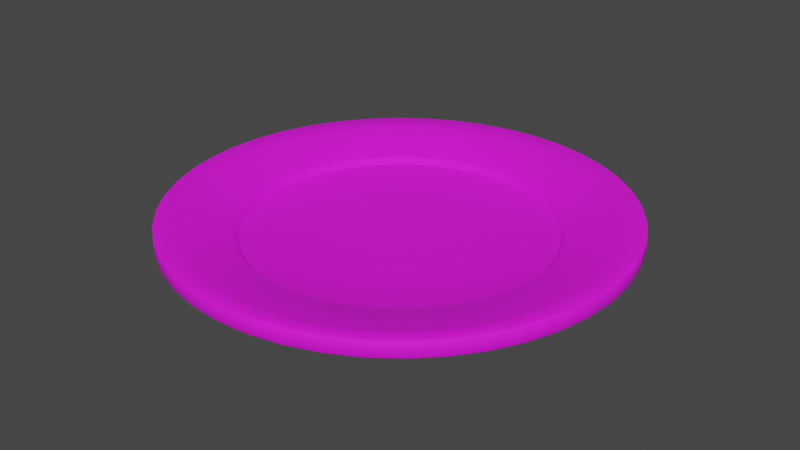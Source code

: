 # Source: Dishes.blend  (saved by Blender 3.1.7; exported with 4.5.12 LTS)
import bpy
from mathutils import Matrix  # noqa: F401  (used for matrix-valued properties, if any)

bpy.ops.wm.read_factory_settings(use_empty=True)
scene = bpy.context.scene
scene.name = 'Scene'

# ---- collections
col_collection = bpy.data.collections.new('Collection'); scene.collection.children.link(col_collection)

# ---- images (referenced by path relative to the original .blend; pixels are not part of the script)
import os
ASSET_DIR = os.environ.get("B2B_ASSET_DIR", "")  # directory of the original .blend (textures are referenced by path, not embedded)
HERE = os.path.dirname(os.path.abspath(__file__))  # packed textures are extracted next to this script under _unpacked/

def load_image(name, relpath, width, height, colorspace="sRGB"):
    """Load a texture the original file referenced (path relative to the .blend, or extracted next to this script)."""
    p = next((c for c in (os.path.join(HERE, relpath), os.path.join(ASSET_DIR, relpath)) if relpath and os.path.exists(c)), "")
    if p:
        img = bpy.data.images.load(p, check_existing=True)
        img.name = name
    else:  # same state as the original file: an image datablock whose file is absent (Cycles renders it pink)
        img = bpy.data.images.new(name, width, height)
        img.source = "FILE"
        img.filepath = "//" + (relpath or name)
    img.colorspace_settings.name = colorspace
    return img
img_casual_texturing_png_001 = load_image('Casual Texturing.png.001', 'Casual Texturing.png', 1024, 1024, 'sRGB')

# ---- materials (node trees are filled in below, after node groups)
mat_dishmatetial = bpy.data.materials.new('DishMatetial')
mat_dishmatetial.alpha_threshold = 0.0
mat_dishmatetial.line_color = (0.0, 0.0, 0.0, 1.0)

# ---- material node trees
mat_dishmatetial.use_nodes = True; mat_dishmatetial.node_tree.nodes.clear()
_N = mat_dishmatetial.node_tree.nodes; _L = mat_dishmatetial.node_tree.links
n0 = _N.new('ShaderNodeOutputMaterial'); n0.name = 'Material Output'; n0.location = (300, 300)
n1 = _N.new('ShaderNodeBsdfPrincipled'); n1.name = 'Principled BSDF'; n1.location = (10, 300)
n1.distribution = 'GGX'
n1.subsurface_method = 'RANDOM_WALK_SKIN'
n1.inputs[2].default_value = 0.8307
n1.inputs[3].default_value = 1.45
n1.inputs[27].default_value = (0.0, 0.0, 0.0, 1.0)
n1.inputs[28].default_value = 1.0
n2 = _N.new('ShaderNodeTexImage'); n2.name = 'Image Texture'; n2.location = (-280, 280)
n2.image = img_casual_texturing_png_001
_L.new(n1.outputs[0], n0.inputs[0])
_L.new(n2.outputs[0], n1.inputs[0])
n0.is_active_output = True

# ---- world
world_world = bpy.data.worlds.new('World'); scene.world = world_world
world_world.use_nodes = True; world_world.node_tree.nodes.clear()
_N = world_world.node_tree.nodes; _L = world_world.node_tree.links
n0 = _N.new('ShaderNodeOutputWorld'); n0.name = 'World Output'; n0.location = (300, 300)
n1 = _N.new('ShaderNodeBackground'); n1.name = 'Background'; n1.location = (10, 300)
n1.inputs[0].default_value = (0.05088, 0.05088, 0.05088, 1.0)
_L.new(n1.outputs[0], n0.inputs[0])
n0.is_active_output = True
world_world.color = (0.05088, 0.05088, 0.05088)
world_world.use_sun_shadow = False
world_world.sun_shadow_jitter_overblur = 0.0

# ---- meshes
me_cylinder = bpy.data.meshes.new('Cylinder')
me_cylinder.from_pydata([(0.2533, -0.2924, 4.632e-06), (0.7075, -0.8165, 0.04596), (0.2916, 0.9931, 4.632e-06), (0.294, 1.001, 0.00345), (0.302, 1.028, 0.04153), (0.3044, 1.037, 0.04596), (-1.077e-07, 1.08, 0.04596), (7.925e-08, 1.072, 0.04153), (7.915e-08, 1.044, 0.00345), (1.386e-07, 1.035, 4.632e-06), (0.5596, 0.8707, 4.632e-06), (0.5643, 0.878, 0.00345), (0.5795, 0.9017, 0.04153), (0.5841, 0.9089, 0.04596), (0.7822, 0.6778, 4.632e-06), (0.7888, 0.6835, 0.00345), (0.81, 0.7019, 0.04153), (0.8165, 0.7075, 0.04596), (0.9415, 0.43, 4.632e-06), (0.9494, 0.4336, 0.00345), (0.975, 0.4452, 0.04153), (0.9828, 0.4488, 0.04596), (1.025, 0.1473, 4.632e-06), (1.033, 0.1485, 0.00345), (1.061, 0.1525, 0.04153), (1.069, 0.1538, 0.04596), (1.025, -0.1473, 4.632e-06), (1.033, -0.1485, 0.00345), (1.061, -0.1525, 0.04153), (1.069, -0.1538, 0.04596), (0.9415, -0.43, 4.632e-06), (0.9494, -0.4336, 0.00345), (0.975, -0.4452, 0.04153), (0.9828, -0.4488, 0.04596), (0.7822, -0.6778, 4.632e-06), (0.7888, -0.6835, 0.00345), (0.81, -0.7019, 0.04153), (0.8165, -0.7075, 0.04596), (0.5596, -0.8707, 4.632e-06), (0.5643, -0.878, 0.00345), (0.5795, -0.9017, 0.04153), (0.5841, -0.9089, 0.04596), (0.2916, -0.9931, 4.632e-06), (0.294, -1.001, 0.00345), (0.302, -1.028, 0.04153), (0.3044, -1.037, 0.04596), (-4.24e-08, -1.035, 4.632e-06), (7.915e-08, -1.044, 0.00345), (7.925e-08, -1.072, 0.04153), (8.28e-08, -1.08, 0.04596), (-0.2916, -0.9931, 4.632e-06), (-0.294, -1.001, 0.00345), (-0.302, -1.028, 0.04153), (-0.3044, -1.037, 0.04596), (-0.5596, -0.8707, 4.632e-06), (-0.5643, -0.878, 0.00345), (-0.5795, -0.9017, 0.04153), (-0.5841, -0.9089, 0.04596), (-0.7822, -0.6778, 4.632e-06), (-0.7888, -0.6835, 0.00345), (-0.81, -0.7019, 0.04153), (-0.8165, -0.7075, 0.04596), (-0.9415, -0.43, 4.632e-06), (-0.9494, -0.4336, 0.00345), (-0.975, -0.4452, 0.04153), (-0.9828, -0.4488, 0.04596), (-1.025, -0.1473, 4.632e-06), (-1.033, -0.1485, 0.00345), (-1.061, -0.1525, 0.04153), (-1.069, -0.1538, 0.04596), (-1.025, 0.1473, 4.632e-06), (-1.033, 0.1485, 0.00345), (-1.061, 0.1525, 0.04153), (-1.069, 0.1538, 0.04596), (-0.9415, 0.43, 4.632e-06), (-0.9494, 0.4336, 0.00345), (-0.975, 0.4452, 0.04153), (-0.9828, 0.4488, 0.04596), (-0.7822, 0.6778, 4.632e-06), (-0.7888, 0.6835, 0.00345), (-0.81, 0.7019, 0.04153), (-0.8165, 0.7075, 0.04596), (-0.5596, 0.8707, 4.632e-06), (-0.5643, 0.878, 0.00345), (-0.5795, 0.9017, 0.04153), (-0.5841, 0.9089, 0.04596), (-0.2916, 0.9931, 4.632e-06), (-0.294, 1.001, 0.00345), (-0.302, 1.028, 0.04153), (-0.3044, 1.037, 0.04596), (1.725e-07, 1.568, 0.03731), (-4.923e-09, 1.578, 0.04899), (0.4445, 1.514, 0.04899), (0.4417, 1.504, 0.03731), (0.4417, 1.504, 0.1573), (0.4445, 1.514, 0.1492), (-2.486e-07, 1.578, 0.1492), (-1.552e-08, 1.568, 0.1573), (0.853, 1.327, 0.04899), (0.8476, 1.319, 0.03731), (0.8476, 1.319, 0.1573), (0.853, 1.327, 0.1492), (1.192, 1.033, 0.04899), (1.185, 1.027, 0.03731), (1.185, 1.027, 0.1573), (1.192, 1.033, 0.1492), (1.435, 0.6554, 0.04899), (1.426, 0.6512, 0.03731), (1.426, 0.6513, 0.1573), (1.435, 0.6554, 0.1492), (1.562, 0.2245, 0.04899), (1.552, 0.2231, 0.03731), (1.552, 0.2231, 0.1573), (1.562, 0.2245, 0.1492), (1.562, -0.2245, 0.04899), (1.552, -0.2231, 0.03731), (1.552, -0.2231, 0.1573), (1.562, -0.2245, 0.1492), (1.435, -0.6554, 0.04899), (1.426, -0.6512, 0.03731), (1.426, -0.6513, 0.1573), (1.435, -0.6554, 0.1492), (1.192, -1.033, 0.04899), (1.185, -1.027, 0.03731), (1.185, -1.027, 0.1573), (1.192, -1.033, 0.1492), (0.853, -1.327, 0.04899), (0.8476, -1.319, 0.03731), (0.8476, -1.319, 0.1573), (0.853, -1.327, 0.1492), (0.4445, -1.514, 0.04899), (0.4417, -1.504, 0.03731), (0.4417, -1.504, 0.1573), (0.4445, -1.514, 0.1492), (1.729e-07, -1.578, 0.04899), (4.45e-08, -1.568, 0.03731), (2.201e-07, -1.568, 0.1573), (3.464e-07, -1.578, 0.1492), (-0.4445, -1.514, 0.04899), (-0.4417, -1.504, 0.03731), (-0.4417, -1.504, 0.1573), (-0.4445, -1.514, 0.1492), (-0.853, -1.327, 0.04899), (-0.8476, -1.319, 0.03731), (-0.8476, -1.319, 0.1573), (-0.853, -1.327, 0.1492), (-1.192, -1.033, 0.04899), (-1.185, -1.027, 0.03731), (-1.185, -1.027, 0.1573), (-1.192, -1.033, 0.1492), (-1.435, -0.6554, 0.04899), (-1.426, -0.6512, 0.03731), (-1.426, -0.6513, 0.1573), (-1.435, -0.6554, 0.1492), (-1.562, -0.2245, 0.04899), (-1.552, -0.2231, 0.03731), (-1.552, -0.2231, 0.1573), (-1.562, -0.2245, 0.1492), (-1.562, 0.2245, 0.04899), (-1.552, 0.2231, 0.03731), (-1.552, 0.2231, 0.1573), (-1.562, 0.2245, 0.1492), (-1.435, 0.6554, 0.04899), (-1.426, 0.6512, 0.03731), (-1.426, 0.6513, 0.1573), (-1.435, 0.6554, 0.1492), (-1.192, 1.033, 0.04899), (-1.185, 1.027, 0.03731), (-1.185, 1.027, 0.1573), (-1.192, 1.033, 0.1492), (-0.853, 1.327, 0.04899), (-0.8476, 1.319, 0.03731), (-0.8476, 1.319, 0.1573), (-0.853, 1.327, 0.1492), (-0.4445, 1.514, 0.04899), (-0.4417, 1.504, 0.03731), (-0.4417, 1.504, 0.1573), (-0.4445, 1.514, 0.1492), (1.972e-08, 0.9171, -0.06571), (-1.227e-08, 0.931, -0.0624), (0.2623, 0.8933, -0.0624), (0.2584, 0.8799, -0.06571), (0.5034, 0.7832, -0.0624), (0.4958, 0.7715, -0.06571), (0.7036, 0.6097, -0.0624), (0.6931, 0.6005, -0.06571), (0.8469, 0.3868, -0.0624), (0.8342, 0.381, -0.06571), (0.9215, 0.1325, -0.0624), (0.9077, 0.1305, -0.06571), (0.9215, -0.1325, -0.0624), (0.9077, -0.1305, -0.06571), (0.8469, -0.3868, -0.0624), (0.8342, -0.381, -0.06571), (0.7036, -0.6097, -0.0624), (0.6931, -0.6005, -0.06571), (0.5034, -0.7832, -0.0624), (0.4958, -0.7715, -0.06571), (0.2623, -0.8933, -0.0624), (0.2584, -0.8799, -0.06571), (6.374e-08, -0.931, -0.0624), (9.459e-08, -0.9171, -0.06571), (-0.2623, -0.8933, -0.0624), (-0.2584, -0.8799, -0.06571), (-0.5034, -0.7832, -0.0624), (-0.4958, -0.7715, -0.06571), (-0.7036, -0.6097, -0.0624), (-0.6931, -0.6005, -0.06571), (-0.8469, -0.3868, -0.0624), (-0.8342, -0.381, -0.06571), (-0.9215, -0.1325, -0.0624), (-0.9077, -0.1305, -0.06571), (-0.9215, 0.1325, -0.0624), (-0.9077, 0.1305, -0.06571), (-0.8469, 0.3868, -0.0624), (-0.8342, 0.381, -0.06571), (-0.7036, 0.6097, -0.0624), (-0.6931, 0.6005, -0.06571), (-0.5034, 0.7832, -0.0624), (-0.4958, 0.7715, -0.06571), (-0.2623, 0.8933, -0.0624), (-0.2584, 0.8799, -0.06571), (-9.691e-08, 0.8173, -0.09546), (-7.371e-10, 0.8311, -0.0933), (0.2342, 0.7974, -0.0933), (0.2303, 0.7842, -0.09546), (0.4493, 0.6992, -0.0933), (0.4419, 0.6876, -0.09546), (0.6281, 0.5443, -0.0933), (0.6177, 0.5352, -0.09546), (0.756, 0.3453, -0.0933), (0.7435, 0.3395, -0.09546), (0.8227, 0.1183, -0.0933), (0.809, 0.1163, -0.09546), (0.8227, -0.1183, -0.0933), (0.809, -0.1163, -0.09546), (0.756, -0.3453, -0.0933), (0.7435, -0.3395, -0.09546), (0.6281, -0.5443, -0.0933), (0.6177, -0.5352, -0.09546), (0.4493, -0.6992, -0.0933), (0.4419, -0.6876, -0.09546), (0.2342, -0.7974, -0.0933), (0.2303, -0.7842, -0.09546), (6.711e-08, -0.8311, -0.0933), (7.788e-08, -0.8173, -0.09546), (-0.2342, -0.7974, -0.0933), (-0.2303, -0.7842, -0.09546), (-0.4493, -0.6992, -0.0933), (-0.4419, -0.6876, -0.09546), (-0.6281, -0.5443, -0.0933), (-0.6177, -0.5352, -0.09546), (-0.756, -0.3453, -0.0933), (-0.7435, -0.3395, -0.09546), (-0.8227, -0.1183, -0.0933), (-0.809, -0.1163, -0.09546), (-0.8227, 0.1183, -0.0933), (-0.809, 0.1163, -0.09546), (-0.756, 0.3453, -0.0933), (-0.7435, 0.3395, -0.09546), (-0.6281, 0.5443, -0.0933), (-0.6177, 0.5352, -0.09546), (-0.4493, 0.6992, -0.0933), (-0.4419, 0.6876, -0.09546), (-0.2342, 0.7974, -0.0933), (-0.2303, 0.7842, -0.09546), (0.109, 0.3712, 4.632e-06), (-5.888e-08, 0.3869, 4.632e-06), (0.2092, 0.3255, 4.632e-06), (0.2924, 0.2533, 4.632e-06), (0.3519, 0.1607, 4.632e-06), (0.3829, 0.05506, 4.632e-06), (0.3829, -0.05506, 4.632e-06), (0.3519, -0.1607, 4.632e-06), (0.2924, -0.2533, 4.632e-06), (0.2092, -0.3255, 4.632e-06), (0.109, -0.3712, 4.632e-06), (9.322e-09, -0.3869, 4.632e-06), (-0.109, -0.3712, 4.632e-06), (-0.2092, -0.3255, 4.632e-06), (-0.2924, -0.2533, 4.632e-06), (-0.3519, -0.1607, 4.632e-06), (-0.3829, -0.05506, 4.632e-06), (-0.3829, 0.05506, 4.632e-06), (-0.3519, 0.1607, 4.632e-06), (-0.2924, 0.2533, 4.632e-06), (-0.2092, 0.3255, 4.632e-06), (-0.109, 0.3712, 4.632e-06), (-2.223e-07, 1.423, 0.1243), (0.401, 1.366, 0.1243), (0.7695, 1.197, 0.1243), (-0.401, 1.366, 0.1243), (1.076, 0.9321, 0.1243), (1.295, 0.5913, 0.1243), (1.409, 0.2026, 0.1243), (1.409, -0.2026, 0.1243), (1.295, -0.5913, 0.1243), (1.076, -0.9321, 0.1243), (0.7695, -1.197, 0.1243), (0.401, -1.366, 0.1243), (3.145e-07, -1.423, 0.1243), (-0.401, -1.366, 0.1243), (-0.7695, -1.197, 0.1243), (-1.076, -0.9321, 0.1243), (-1.295, -0.5913, 0.1243), (-1.409, -0.2026, 0.1243), (-1.409, 0.2026, 0.1243), (-1.295, 0.5913, 0.1243), (-1.076, 0.9321, 0.1243), (-0.7695, 1.197, 0.1243), (0.3964, 1.35, 0.01215), (1.772e-07, 1.407, 0.01215), (-0.3964, 1.35, 0.01215), (0.7607, 1.184, 0.01215), (1.063, 0.9214, 0.01215), (1.28, 0.5845, 0.01215), (1.393, 0.2002, 0.01215), (1.393, -0.2002, 0.01215), (1.28, -0.5845, 0.01215), (1.063, -0.9214, 0.01215), (0.7607, -1.184, 0.01215), (0.3964, -1.35, 0.01215), (-6.882e-08, -1.407, 0.01215), (-0.3964, -1.35, 0.01215), (-0.7607, -1.184, 0.01215), (-1.063, -0.9214, 0.01215), (-1.28, -0.5845, 0.01215), (-1.393, -0.2002, 0.01215), (-1.393, 0.2002, 0.01215), (-1.28, 0.5845, 0.01215), (-1.063, 0.9214, 0.01215), (-0.7607, 1.184, 0.01215), (0.7019, -0.81, 0.04153), (0.6778, -0.7822, 4.632e-06), (0.6835, -0.7888, 0.00345), (1.033, -1.192, 0.04899), (1.027, -1.185, 0.03731), (1.033, -1.192, 0.1492), (1.027, -1.185, 0.1573), (0.6097, -0.7036, -0.0624), (0.6005, -0.6931, -0.06571), (0.5443, -0.6281, -0.0933), (0.5352, -0.6177, -0.09546), (0.9321, -1.076, 0.1243), (0.9214, -1.063, 0.01215), (0.3255, -0.2092, 4.632e-06), (0.9089, -0.5841, 0.04596), (0.9017, -0.5795, 0.04153), (0.8707, -0.5596, 4.632e-06), (0.878, -0.5643, 0.00345), (1.327, -0.853, 0.04899), (1.319, -0.8476, 0.03731), (1.327, -0.853, 0.1492), (1.319, -0.8476, 0.1573), (0.7832, -0.5034, -0.0624), (0.7715, -0.4958, -0.06571), (0.6992, -0.4493, -0.0933), (0.6876, -0.4419, -0.09546), (1.197, -0.7695, 0.1243), (1.184, -0.7607, 0.01215), (0.3712, -0.109, 4.632e-06), (1.037, -0.3044, 0.04596), (1.028, -0.302, 0.04153), (0.9931, -0.2916, 4.632e-06), (1.001, -0.294, 0.00345), (1.514, -0.4445, 0.04899), (1.504, -0.4417, 0.03731), (1.514, -0.4445, 0.1492), (1.504, -0.4417, 0.1573), (0.8933, -0.2623, -0.0624), (0.8799, -0.2584, -0.06571), (0.7974, -0.2342, -0.0933), (0.7842, -0.2303, -0.09546), (1.366, -0.401, 0.1243), (1.35, -0.3964, 0.01215), (0.3869, 3.015e-08, 4.632e-06), (1.08, 7.355e-08, 0.04596), (1.072, -3.251e-08, 0.04153), (1.035, -8.913e-08, 4.632e-06), (1.044, -8.128e-09, 0.00345), (1.578, 8.62e-08, 0.04899), (1.568, -4.232e-08, 0.03731), (1.578, 2.325e-07, 0.1492), (1.568, 9.613e-08, 0.1573), (0.931, 8.202e-09, -0.0624), (0.9171, 3.473e-08, -0.06571), (0.8311, 1.361e-08, -0.0933), (0.8173, 9.958e-08, -0.09546), (1.423, 2.4e-07, 0.1243), (1.407, -1.325e-07, 0.01215), (0.3712, 0.109, 4.632e-06), (1.037, 0.3044, 0.04596), (1.028, 0.302, 0.04153), (0.9931, 0.2916, 4.632e-06), (1.001, 0.294, 0.00345), (1.514, 0.4445, 0.04899), (1.504, 0.4417, 0.03731), (1.514, 0.4445, 0.1492), (1.504, 0.4417, 0.1573), (0.8933, 0.2623, -0.0624), (0.8799, 0.2584, -0.06571), (0.7974, 0.2342, -0.0933), (0.7842, 0.2303, -0.09546), (1.366, 0.401, 0.1243), (1.35, 0.3964, 0.01215), (0.3255, 0.2092, 4.632e-06), (0.9089, 0.5841, 0.04596), (0.9017, 0.5795, 0.04153), (0.8707, 0.5596, 4.632e-06), (0.878, 0.5643, 0.00345), (1.327, 0.853, 0.04899), (1.319, 0.8476, 0.03731), (1.327, 0.853, 0.1492), (1.319, 0.8476, 0.1573), (0.7832, 0.5034, -0.0624), (0.7715, 0.4958, -0.06571), (0.6992, 0.4493, -0.0933), (0.6876, 0.4419, -0.09546), (1.197, 0.7695, 0.1243), (1.184, 0.7607, 0.01215), (0.2533, 0.2924, 4.632e-06), (0.7075, 0.8165, 0.04596), (0.7019, 0.81, 0.04153), (0.6778, 0.7822, 4.632e-06), (0.6835, 0.7888, 0.00345), (1.033, 1.192, 0.04899), (1.027, 1.185, 0.03731), (1.033, 1.192, 0.1492), (1.027, 1.185, 0.1573), (0.6097, 0.7036, -0.0624), (0.6005, 0.6931, -0.06571), (0.5443, 0.6281, -0.0933), (0.5352, 0.6177, -0.09546), (0.9321, 1.076, 0.1243), (0.9214, 1.063, 0.01215), (0.1607, 0.3519, 4.632e-06), (0.4488, 0.9828, 0.04596), (0.4452, 0.975, 0.04153), (0.43, 0.9415, 4.632e-06), (0.4336, 0.9494, 0.00345), (0.6554, 1.435, 0.04899), (0.6512, 1.426, 0.03731), (0.6554, 1.435, 0.1492), (0.6513, 1.426, 0.1573), (0.3868, 0.8469, -0.0624), (0.381, 0.8342, -0.06571), (0.3453, 0.756, -0.0933), (0.3395, 0.7435, -0.09546), (0.5913, 1.295, 0.1243), (0.5845, 1.28, 0.01215), (0.05506, 0.3829, 4.632e-06), (0.1538, 1.069, 0.04596), (0.1525, 1.061, 0.04153), (0.1473, 1.025, 4.632e-06), (0.1485, 1.033, 0.00345), (0.2245, 1.562, 0.04899), (0.2231, 1.552, 0.03731), (0.2245, 1.562, 0.1492), (0.2231, 1.552, 0.1573), (0.1325, 0.9215, -0.0624), (0.1305, 0.9077, -0.06571), (0.1183, 0.8227, -0.0933), (0.1163, 0.809, -0.09546), (0.2026, 1.409, 0.1243), (0.2002, 1.393, 0.01215), (-0.05506, 0.3829, 4.632e-06), (-0.1538, 1.069, 0.04596), (-0.1525, 1.061, 0.04153), (-0.1473, 1.025, 4.632e-06), (-0.1485, 1.033, 0.00345), (-0.2245, 1.562, 0.04899), (-0.2231, 1.552, 0.03731), (-0.2245, 1.562, 0.1492), (-0.2231, 1.552, 0.1573), (-0.1325, 0.9215, -0.0624), (-0.1305, 0.9077, -0.06571), (-0.1183, 0.8227, -0.0933), (-0.1163, 0.809, -0.09546), (-0.2026, 1.409, 0.1243), (-0.2002, 1.393, 0.01215), (-0.1607, 0.3519, 4.632e-06), (-0.4488, 0.9828, 0.04596), (-0.4452, 0.975, 0.04153), (-0.43, 0.9415, 4.632e-06), (-0.4336, 0.9494, 0.00345), (-0.6554, 1.435, 0.04899), (-0.6512, 1.426, 0.03731), (-0.6554, 1.435, 0.1492), (-0.6513, 1.426, 0.1573), (-0.3868, 0.8469, -0.0624), (-0.381, 0.8342, -0.06571), (-0.3453, 0.756, -0.0933), (-0.3395, 0.7435, -0.09546), (-0.5913, 1.295, 0.1243), (-0.5845, 1.28, 0.01215), (-0.2533, 0.2924, 4.632e-06), (-0.7075, 0.8165, 0.04596), (-0.7019, 0.81, 0.04153), (-0.6778, 0.7822, 4.632e-06), (-0.6835, 0.7888, 0.00345), (-1.033, 1.192, 0.04899), (-1.027, 1.185, 0.03731), (-1.033, 1.192, 0.1492), (-1.027, 1.185, 0.1573), (-0.6097, 0.7036, -0.0624), (-0.6005, 0.6931, -0.06571), (-0.5443, 0.6281, -0.0933), (-0.5352, 0.6177, -0.09546), (-0.9321, 1.076, 0.1243), (-0.9214, 1.063, 0.01215), (-0.3255, 0.2092, 4.632e-06), (-0.9089, 0.5841, 0.04596), (-0.9017, 0.5795, 0.04153), (-0.8707, 0.5596, 4.632e-06), (-0.878, 0.5643, 0.00345), (-1.327, 0.853, 0.04899), (-1.319, 0.8476, 0.03731), (-1.327, 0.853, 0.1492), (-1.319, 0.8476, 0.1573), (-0.7832, 0.5034, -0.0624), (-0.7715, 0.4958, -0.06571), (-0.6992, 0.4493, -0.0933), (-0.6876, 0.4419, -0.09546), (-1.197, 0.7695, 0.1243), (-1.184, 0.7607, 0.01215), (-0.3712, 0.109, 4.632e-06), (-1.037, 0.3044, 0.04596), (-1.028, 0.302, 0.04153), (-0.9931, 0.2916, 4.632e-06), (-1.001, 0.294, 0.00345), (-1.514, 0.4445, 0.04899), (-1.504, 0.4417, 0.03731), (-1.514, 0.4445, 0.1492), (-1.504, 0.4417, 0.1573), (-0.8933, 0.2623, -0.0624), (-0.8799, 0.2584, -0.06571), (-0.7974, 0.2342, -0.0933), (-0.7842, 0.2303, -0.09546), (-1.366, 0.401, 0.1243), (-1.35, 0.3964, 0.01215), (-0.3869, -3.805e-08, 4.632e-06), (-1.08, -1.169e-07, 0.04596), (-1.072, -3.251e-08, 0.04153), (-1.035, 9.184e-08, 4.632e-06), (-1.044, -8.128e-09, 0.00345), (-1.578, -9.162e-08, 0.04899), (-1.568, 8.567e-08, 0.03731), (-1.578, -3.625e-07, 0.1492), (-1.568, -1.395e-07, 0.1573), (-0.931, -6.781e-08, -0.0624), (-0.9171, -4.014e-08, -0.06571), (-0.8311, -5.425e-08, -0.0933), (-0.8173, -7.52e-08, -0.09546), (-1.423, -2.968e-07, 0.1243), (-1.407, 1.135e-07, 0.01215), (-0.3712, -0.109, 4.632e-06), (-1.037, -0.3044, 0.04596), (-1.028, -0.302, 0.04153), (-0.9931, -0.2916, 4.632e-06), (-1.001, -0.294, 0.00345), (-1.514, -0.4445, 0.04899), (-1.504, -0.4417, 0.03731), (-1.514, -0.4445, 0.1492), (-1.504, -0.4417, 0.1573), (-0.8933, -0.2623, -0.0624), (-0.8799, -0.2584, -0.06571), (-0.7974, -0.2342, -0.0933), (-0.7842, -0.2303, -0.09546), (-1.366, -0.401, 0.1243), (-1.35, -0.3964, 0.01215), (-0.3255, -0.2092, 4.632e-06), (-0.9089, -0.5841, 0.04596), (-0.9017, -0.5795, 0.04153), (-0.8707, -0.5596, 4.632e-06), (-0.878, -0.5643, 0.00345), (-1.327, -0.853, 0.04899), (-1.319, -0.8476, 0.03731), (-1.327, -0.853, 0.1492), (-1.319, -0.8476, 0.1573), (-0.7832, -0.5034, -0.0624), (-0.7715, -0.4958, -0.06571), (-0.6992, -0.4493, -0.0933), (-0.6876, -0.4419, -0.09546), (-1.197, -0.7695, 0.1243), (-1.184, -0.7607, 0.01215), (-0.2533, -0.2924, 4.632e-06), (-0.7075, -0.8165, 0.04596), (-0.7019, -0.81, 0.04153), (-0.6778, -0.7822, 4.632e-06), (-0.6835, -0.7888, 0.00345), (-1.033, -1.192, 0.04899), (-1.027, -1.185, 0.03731), (-1.033, -1.192, 0.1492), (-1.027, -1.185, 0.1573), (-0.6097, -0.7036, -0.0624), (-0.6005, -0.6931, -0.06571), (-0.5443, -0.6281, -0.0933), (-0.5352, -0.6177, -0.09546), (-0.9321, -1.076, 0.1243), (-0.9214, -1.063, 0.01215), (-0.1607, -0.3519, 4.632e-06), (-0.4488, -0.9828, 0.04596), (-0.4452, -0.975, 0.04153), (-0.43, -0.9415, 4.632e-06), (-0.4336, -0.9494, 0.00345), (-0.6554, -1.435, 0.04899), (-0.6512, -1.426, 0.03731), (-0.6554, -1.435, 0.1492), (-0.6513, -1.426, 0.1573), (-0.3868, -0.8469, -0.0624), (-0.381, -0.8342, -0.06571), (-0.3453, -0.756, -0.0933), (-0.3395, -0.7435, -0.09546), (-0.5913, -1.295, 0.1243), (-0.5845, -1.28, 0.01215), (-0.05506, -0.3829, 4.632e-06), (-0.1538, -1.069, 0.04596), (-0.1525, -1.061, 0.04153), (-0.1473, -1.025, 4.632e-06), (-0.1485, -1.033, 0.00345), (-0.2245, -1.562, 0.04899), (-0.2231, -1.552, 0.03731), (-0.2245, -1.562, 0.1492), (-0.2231, -1.552, 0.1573), (-0.1325, -0.9215, -0.0624), (-0.1305, -0.9077, -0.06571), (-0.1183, -0.8227, -0.0933), (-0.1163, -0.809, -0.09546), (-0.2026, -1.409, 0.1243), (-0.2002, -1.393, 0.01215), (0.05506, -0.3829, 4.632e-06), (0.1538, -1.069, 0.04596), (0.1525, -1.061, 0.04153), (0.1473, -1.025, 4.632e-06), (0.1485, -1.033, 0.00345), (0.2245, -1.562, 0.04899), (0.2231, -1.552, 0.03731), (0.2245, -1.562, 0.1492), (0.2231, -1.552, 0.1573), (0.1325, -0.9215, -0.0624), (0.1305, -0.9077, -0.06571), (0.1183, -0.8227, -0.0933), (0.1163, -0.809, -0.09546), (0.2026, -1.409, 0.1243), (0.2002, -1.393, 0.01215), (0.1607, -0.3519, 4.632e-06), (0.4488, -0.9828, 0.04596), (0.4452, -0.975, 0.04153), (0.43, -0.9415, 4.632e-06), (0.4336, -0.9494, 0.00345), (0.6554, -1.435, 0.04899), (0.6512, -1.426, 0.03731), (0.6554, -1.435, 0.1492), (0.6513, -1.426, 0.1573), (0.3868, -0.8469, -0.0624), (0.381, -0.8342, -0.06571), (0.3453, -0.756, -0.0933), (0.3395, -0.7435, -0.09546), (0.5913, -1.295, 0.1243), (0.5845, -1.28, 0.01215)], [], [(470, 472, 96, 91), (33, 346, 358, 296), (194, 354, 359, 319), (122, 125, 337, 335), (297, 343, 338, 124), (40, 332, 334, 39), (274, 0, 333, 34), (320, 344, 336, 127), (240, 341, 340, 197), (41, 1, 332, 40), (34, 333, 334, 35), (122, 335, 336, 123), (194, 339, 340, 195), (238, 341, 342, 239), (37, 1, 343, 297), (222, 462, 225, 447, 227, 432, 229, 417, 231, 402, 233, 387, 235, 372, 237, 357, 239, 342, 241, 657, 243, 642, 245, 627, 247, 612, 249, 597, 251, 582, 253, 567, 255, 552, 257, 537, 259, 522, 261, 507, 263, 492, 265, 477), (196, 339, 344, 320), (192, 354, 355, 193), (118, 350, 351, 119), (455, 457, 95, 92), (452, 7, 8, 454), (463, 289, 94, 458), (478, 288, 97, 473), (433, 292, 104, 428), (395, 397, 113, 110), (418, 293, 108, 413), (380, 382, 117, 114), (403, 294, 112, 398), (365, 367, 121, 118), (388, 295, 116, 383), (350, 352, 125, 122), (373, 296, 120, 368), (335, 337, 129, 126), (358, 297, 124, 353), (650, 652, 133, 130), (343, 298, 128, 338), (635, 637, 137, 134), (658, 299, 132, 653), (620, 622, 141, 138), (643, 300, 136, 638), (605, 607, 145, 142), (628, 301, 140, 623), (590, 592, 149, 146), (613, 302, 144, 608), (575, 577, 153, 150), (598, 303, 148, 593), (560, 562, 157, 154), (583, 304, 152, 578), (545, 547, 161, 158), (568, 305, 156, 563), (530, 532, 165, 162), (553, 306, 160, 548), (515, 517, 169, 166), (538, 307, 164, 533), (500, 502, 173, 170), (523, 308, 168, 518), (485, 487, 177, 174), (508, 309, 172, 503), (493, 291, 176, 488), (440, 442, 101, 98), (410, 412, 109, 106), (467, 88, 87, 469), (422, 12, 11, 424), (407, 16, 15, 409), (392, 20, 19, 394), (377, 24, 23, 379), (362, 28, 27, 364), (347, 32, 31, 349), (332, 36, 35, 334), (647, 40, 39, 649), (632, 44, 43, 634), (617, 48, 47, 619), (602, 52, 51, 604), (587, 56, 55, 589), (572, 60, 59, 574), (557, 64, 63, 559), (542, 68, 67, 544), (527, 72, 71, 529), (512, 76, 75, 514), (497, 80, 79, 499), (482, 84, 83, 484), (465, 267, 9, 468), (450, 266, 2, 453), (435, 268, 10, 438), (420, 269, 14, 423), (405, 270, 18, 408), (390, 271, 22, 393), (375, 272, 26, 378), (360, 273, 30, 363), (345, 274, 34, 348), (0, 275, 38, 333), (645, 276, 42, 648), (630, 277, 46, 633), (615, 278, 50, 618), (600, 279, 54, 603), (585, 280, 58, 588), (570, 281, 62, 573), (555, 282, 66, 558), (540, 283, 70, 543), (525, 284, 74, 528), (510, 285, 78, 513), (495, 286, 82, 498), (480, 287, 86, 483), (425, 427, 105, 102), (448, 290, 100, 443), (479, 312, 175, 471), (449, 310, 93, 441), (434, 313, 99, 426), (419, 314, 103, 411), (404, 315, 107, 396), (389, 316, 111, 381), (374, 317, 115, 366), (359, 318, 119, 351), (344, 319, 123, 336), (659, 320, 127, 651), (644, 321, 131, 636), (629, 322, 135, 621), (614, 323, 139, 606), (599, 324, 143, 591), (584, 325, 147, 576), (569, 326, 151, 561), (554, 327, 155, 546), (539, 328, 159, 531), (524, 329, 163, 516), (509, 330, 167, 501), (494, 331, 171, 486), (236, 356, 357, 237), (476, 264, 221, 475), (446, 224, 181, 445), (431, 226, 183, 430), (416, 228, 185, 415), (401, 230, 187, 400), (386, 232, 189, 385), (371, 234, 191, 370), (356, 236, 193, 355), (341, 238, 195, 340), (656, 240, 197, 655), (641, 242, 199, 640), (626, 244, 201, 625), (611, 246, 203, 610), (596, 248, 205, 595), (581, 250, 207, 580), (566, 252, 209, 565), (551, 254, 211, 550), (536, 256, 213, 535), (521, 258, 215, 520), (506, 260, 217, 505), (491, 262, 219, 490), (129, 337, 338, 128), (451, 6, 7, 452), (453, 2, 3, 454), (436, 5, 4, 437), (438, 10, 11, 439), (421, 13, 12, 422), (423, 14, 15, 424), (406, 17, 16, 407), (408, 18, 19, 409), (391, 21, 20, 392), (393, 22, 23, 394), (376, 25, 24, 377), (378, 26, 27, 379), (361, 29, 28, 362), (363, 30, 31, 364), (346, 33, 32, 347), (348, 34, 35, 349), (1, 37, 36, 332), (333, 38, 39, 334), (646, 41, 40, 647), (648, 42, 43, 649), (631, 45, 44, 632), (633, 46, 47, 634), (616, 49, 48, 617), (618, 50, 51, 619), (601, 53, 52, 602), (603, 54, 55, 604), (586, 57, 56, 587), (588, 58, 59, 589), (571, 61, 60, 572), (573, 62, 63, 574), (556, 65, 64, 557), (558, 66, 67, 559), (541, 69, 68, 542), (543, 70, 71, 544), (526, 73, 72, 527), (528, 74, 75, 529), (511, 77, 76, 512), (513, 78, 79, 514), (496, 81, 80, 497), (498, 82, 83, 499), (481, 85, 84, 482), (483, 86, 87, 484), (466, 89, 88, 467), (468, 9, 8, 469), (437, 4, 3, 439), (455, 92, 93, 456), (125, 352, 353, 124), (440, 98, 99, 441), (457, 96, 97, 458), (425, 102, 103, 426), (442, 95, 94, 443), (410, 106, 107, 411), (427, 101, 100, 428), (395, 110, 111, 396), (412, 105, 104, 413), (380, 114, 115, 381), (397, 109, 108, 398), (365, 118, 119, 366), (382, 113, 112, 383), (350, 122, 123, 351), (367, 117, 116, 368), (335, 126, 127, 336), (352, 121, 120, 353), (650, 130, 131, 651), (337, 125, 124, 338), (635, 134, 135, 636), (652, 129, 128, 653), (620, 138, 139, 621), (637, 133, 132, 638), (605, 142, 143, 606), (622, 137, 136, 623), (590, 146, 147, 591), (607, 141, 140, 608), (575, 150, 151, 576), (592, 145, 144, 593), (560, 154, 155, 561), (577, 149, 148, 578), (545, 158, 159, 546), (562, 153, 152, 563), (530, 162, 163, 531), (547, 157, 156, 548), (515, 166, 167, 516), (532, 161, 160, 533), (500, 170, 171, 501), (517, 165, 164, 518), (485, 174, 175, 486), (502, 169, 168, 503), (470, 91, 90, 471), (487, 173, 172, 488), (37, 346, 347, 36), (459, 180, 181, 460), (444, 182, 183, 445), (429, 184, 185, 430), (414, 186, 187, 415), (399, 188, 189, 400), (384, 190, 191, 385), (369, 192, 193, 370), (354, 194, 195, 355), (339, 196, 197, 340), (654, 198, 199, 655), (639, 200, 201, 640), (624, 202, 203, 625), (609, 204, 205, 610), (594, 206, 207, 595), (579, 208, 209, 580), (564, 210, 211, 565), (549, 212, 213, 550), (534, 214, 215, 535), (519, 216, 217, 520), (504, 218, 219, 505), (489, 220, 221, 490), (474, 179, 178, 475), (464, 311, 90, 456), (461, 224, 225, 462), (446, 226, 227, 447), (431, 228, 229, 432), (416, 230, 231, 417), (401, 232, 233, 402), (386, 234, 235, 387), (371, 236, 237, 372), (356, 238, 239, 357), (341, 240, 241, 342), (656, 242, 243, 657), (641, 244, 245, 642), (626, 246, 247, 627), (611, 248, 249, 612), (596, 250, 251, 597), (581, 252, 253, 582), (566, 254, 255, 567), (551, 256, 257, 552), (536, 258, 259, 537), (521, 260, 261, 522), (506, 262, 263, 507), (491, 264, 265, 492), (476, 223, 222, 477), (461, 223, 178, 460), (295, 373, 368, 116), (32, 362, 364, 31), (272, 360, 363, 26), (318, 374, 366, 119), (236, 371, 370, 193), (33, 361, 362, 32), (26, 363, 364, 27), (114, 365, 366, 115), (472, 177, 176, 473), (190, 369, 370, 191), (234, 371, 372, 235), (29, 361, 373, 295), (192, 369, 374, 318), (118, 121, 352, 350), (296, 358, 353, 120), (36, 347, 349, 35), (273, 345, 348, 30), (319, 359, 351, 123), (238, 356, 355, 195), (267, 465, 287, 480, 286, 495, 285, 510, 284, 525, 283, 540, 282, 555, 281, 570, 280, 585, 279, 600, 278, 615, 277, 630, 276, 645, 275, 0, 274, 345, 273, 360, 272, 375, 271, 390, 270, 405, 269, 420, 268, 435, 266, 450), (30, 348, 349, 31), (190, 384, 389, 317), (436, 13, 290, 448), (481, 89, 291, 493), (496, 85, 309, 508), (511, 81, 308, 523), (526, 77, 307, 538), (541, 73, 306, 553), (556, 69, 305, 568), (571, 65, 304, 583), (586, 61, 303, 598), (601, 57, 302, 613), (616, 53, 301, 628), (631, 49, 300, 643), (646, 45, 299, 658), (1, 41, 298, 343), (346, 37, 297, 358), (361, 33, 296, 373), (376, 29, 295, 388), (391, 25, 294, 403), (406, 21, 293, 418), (421, 17, 292, 433), (466, 6, 288, 478), (451, 5, 289, 463), (459, 179, 311, 464), (489, 218, 331, 494), (504, 216, 330, 509), (519, 214, 329, 524), (534, 212, 328, 539), (549, 210, 327, 554), (564, 208, 326, 569), (579, 206, 325, 584), (594, 204, 324, 599), (609, 202, 323, 614), (624, 200, 322, 629), (639, 198, 321, 644), (654, 196, 320, 659), (339, 194, 319, 344), (354, 192, 318, 359), (369, 190, 317, 374), (384, 188, 316, 389), (399, 186, 315, 404), (414, 184, 314, 419), (429, 182, 313, 434), (444, 180, 310, 449), (474, 220, 312, 479), (114, 117, 367, 365), (25, 376, 388, 294), (232, 386, 387, 233), (188, 384, 385, 189), (121, 367, 368, 120), (110, 380, 381, 111), (22, 378, 379, 23), (29, 376, 377, 28), (234, 386, 385, 191), (317, 389, 381, 115), (271, 375, 378, 22), (28, 377, 379, 27), (294, 388, 383, 112), (110, 113, 382, 380), (188, 399, 404, 316), (21, 391, 403, 293), (230, 401, 402, 231), (186, 399, 400, 187), (117, 382, 383, 116), (106, 395, 396, 107), (18, 393, 394, 19), (25, 391, 392, 24), (232, 401, 400, 189), (316, 404, 396, 111), (270, 390, 393, 18), (24, 392, 394, 23), (293, 403, 398, 108), (106, 109, 397, 395), (186, 414, 419, 315), (17, 406, 418, 292), (228, 416, 417, 229), (184, 414, 415, 185), (113, 397, 398, 112), (102, 410, 411, 103), (14, 408, 409, 15), (21, 406, 407, 20), (230, 416, 415, 187), (315, 419, 411, 107), (269, 405, 408, 14), (20, 407, 409, 19), (102, 105, 412, 410), (292, 418, 413, 104), (184, 429, 434, 314), (13, 421, 433, 290), (226, 431, 432, 227), (182, 429, 430, 183), (109, 412, 413, 108), (98, 425, 426, 99), (10, 423, 424, 11), (17, 421, 422, 16), (228, 431, 430, 185), (314, 434, 426, 103), (98, 101, 427, 425), (268, 420, 423, 10), (16, 422, 424, 15), (290, 433, 428, 100), (182, 444, 449, 313), (5, 436, 448, 289), (224, 446, 447, 225), (180, 444, 445, 181), (105, 427, 428, 104), (92, 440, 441, 93), (12, 437, 439, 11), (2, 438, 439, 3), (13, 436, 437, 12), (226, 446, 445, 183), (313, 449, 441, 99), (289, 448, 443, 94), (266, 435, 438, 2), (92, 95, 442, 440), (180, 459, 464, 310), (6, 451, 463, 288), (224, 461, 460, 181), (223, 461, 462, 222), (310, 464, 456, 93), (179, 459, 460, 178), (101, 442, 443, 100), (91, 455, 456, 90), (9, 453, 454, 8), (5, 451, 452, 4), (267, 450, 453, 9), (288, 463, 458, 97), (4, 452, 454, 3), (91, 96, 457, 455), (179, 474, 479, 311), (89, 466, 478, 291), (264, 476, 477, 265), (220, 474, 475, 221), (95, 457, 458, 94), (174, 470, 471, 175), (86, 468, 469, 87), (6, 466, 467, 7), (223, 476, 475, 178), (311, 479, 471, 90), (287, 465, 468, 86), (7, 467, 469, 8), (291, 478, 473, 176), (174, 177, 472, 470), (220, 489, 494, 312), (85, 481, 493, 309), (262, 491, 492, 263), (218, 489, 490, 219), (96, 472, 473, 97), (170, 485, 486, 171), (82, 483, 484, 83), (89, 481, 482, 88), (264, 491, 490, 221), (312, 494, 486, 175), (286, 480, 483, 82), (88, 482, 484, 87), (309, 493, 488, 172), (170, 173, 487, 485), (218, 504, 509, 331), (81, 496, 508, 308), (260, 506, 507, 261), (216, 504, 505, 217), (177, 487, 488, 176), (166, 500, 501, 167), (78, 498, 499, 79), (85, 496, 497, 84), (262, 506, 505, 219), (331, 509, 501, 171), (285, 495, 498, 78), (84, 497, 499, 83), (308, 508, 503, 168), (166, 169, 502, 500), (216, 519, 524, 330), (77, 511, 523, 307), (258, 521, 522, 259), (214, 519, 520, 215), (173, 502, 503, 172), (162, 515, 516, 163), (74, 513, 514, 75), (81, 511, 512, 80), (260, 521, 520, 217), (330, 524, 516, 167), (284, 510, 513, 74), (80, 512, 514, 79), (307, 523, 518, 164), (162, 165, 517, 515), (214, 534, 539, 329), (73, 526, 538, 306), (256, 536, 537, 257), (212, 534, 535, 213), (169, 517, 518, 168), (158, 530, 531, 159), (70, 528, 529, 71), (77, 526, 527, 76), (258, 536, 535, 215), (329, 539, 531, 163), (283, 525, 528, 70), (76, 527, 529, 75), (306, 538, 533, 160), (158, 161, 532, 530), (212, 549, 554, 328), (69, 541, 553, 305), (254, 551, 552, 255), (210, 549, 550, 211), (165, 532, 533, 164), (154, 545, 546, 155), (66, 543, 544, 67), (73, 541, 542, 72), (256, 551, 550, 213), (328, 554, 546, 159), (282, 540, 543, 66), (72, 542, 544, 71), (305, 553, 548, 156), (154, 157, 547, 545), (210, 564, 569, 327), (65, 556, 568, 304), (252, 566, 567, 253), (208, 564, 565, 209), (161, 547, 548, 160), (150, 560, 561, 151), (62, 558, 559, 63), (69, 556, 557, 68), (254, 566, 565, 211), (327, 569, 561, 155), (281, 555, 558, 62), (68, 557, 559, 67), (304, 568, 563, 152), (150, 153, 562, 560), (208, 579, 584, 326), (61, 571, 583, 303), (250, 581, 582, 251), (206, 579, 580, 207), (157, 562, 563, 156), (146, 575, 576, 147), (58, 573, 574, 59), (65, 571, 572, 64), (252, 581, 580, 209), (326, 584, 576, 151), (280, 570, 573, 58), (64, 572, 574, 63), (303, 583, 578, 148), (146, 149, 577, 575), (206, 594, 599, 325), (57, 586, 598, 302), (248, 596, 597, 249), (204, 594, 595, 205), (153, 577, 578, 152), (142, 590, 591, 143), (54, 588, 589, 55), (61, 586, 587, 60), (250, 596, 595, 207), (325, 599, 591, 147), (279, 585, 588, 54), (60, 587, 589, 59), (302, 598, 593, 144), (142, 145, 592, 590), (204, 609, 614, 324), (53, 601, 613, 301), (246, 611, 612, 247), (202, 609, 610, 203), (149, 592, 593, 148), (138, 605, 606, 139), (50, 603, 604, 51), (57, 601, 602, 56), (248, 611, 610, 205), (324, 614, 606, 143), (278, 600, 603, 50), (56, 602, 604, 55), (301, 613, 608, 140), (138, 141, 607, 605), (202, 624, 629, 323), (49, 616, 628, 300), (244, 626, 627, 245), (200, 624, 625, 201), (145, 607, 608, 144), (134, 620, 621, 135), (46, 618, 619, 47), (53, 616, 617, 52), (246, 626, 625, 203), (323, 629, 621, 139), (277, 615, 618, 46), (52, 617, 619, 51), (300, 628, 623, 136), (134, 137, 622, 620), (200, 639, 644, 322), (45, 631, 643, 299), (242, 641, 642, 243), (198, 639, 640, 199), (141, 622, 623, 140), (130, 635, 636, 131), (42, 633, 634, 43), (49, 631, 632, 48), (244, 641, 640, 201), (322, 644, 636, 135), (276, 630, 633, 42), (48, 632, 634, 47), (299, 643, 638, 132), (130, 133, 637, 635), (198, 654, 659, 321), (41, 646, 658, 298), (240, 656, 657, 241), (196, 654, 655, 197), (137, 637, 638, 136), (126, 650, 651, 127), (38, 648, 649, 39), (45, 646, 647, 44), (242, 656, 655, 199), (321, 659, 651, 131), (275, 645, 648, 38), (44, 647, 649, 43), (298, 658, 653, 128), (126, 129, 652, 650), (133, 652, 653, 132)])
me_cylinder.polygons.foreach_set('use_smooth', [True] * 618)
_uv = me_cylinder.uv_layers.new(name='UVMap')
_uv.uv.foreach_set('vector', [0.7509, 0.9412, 0.7509, 0.9412, 0.7511, 0.9413, 0.7511, 0.9413, 0.6716, 0.9854, 0.6715, 0.9853, 0.6717, 0.9852, 0.6718, 0.9853, 0.6714, 0.9853, 0.6715, 0.9854, 0.6717, 0.9852, 0.6717, 0.9851, 0.7518, 0.9396, 0.7518, 0.9396, 0.7517, 0.9395, 0.7517, 0.9395, 0.7517, 0.9397, 0.7516, 0.9396, 0.7517, 0.9395, 0.7518, 0.9396, 0.6741, 0.9515, 0.6741, 0.9516, 0.6741, 0.94, 0.6741, 0.9399, 0.6713, 0.9854, 0.6712, 0.9854, 0.6741, 0.94, 0.6742, 0.9401, 0.7515, 0.9395, 0.7516, 0.9396, 0.7517, 0.9395, 0.7516, 0.9395, 0.6713, 0.9852, 0.6713, 0.9853, 0.6714, 0.9853, 0.6713, 0.9852, 0.6714, 0.9851, 0.6714, 0.9852, 0.6741, 0.9516, 0.6741, 0.9515, 0.6742, 0.9401, 0.6741, 0.94, 0.6741, 0.94, 0.6742, 0.94, 0.7518, 0.9396, 0.7517, 0.9395, 0.7517, 0.9395, 0.7518, 0.9396, 0.6714, 0.9853, 0.6714, 0.9852, 0.6714, 0.9853, 0.6714, 0.9853, 0.6714, 0.9853, 0.6713, 0.9853, 0.6713, 0.9853, 0.6714, 0.9853, 0.6715, 0.9852, 0.6714, 0.9852, 0.6716, 0.985, 0.6717, 0.9851, 0.671, 0.9862, 0.6711, 0.9862, 0.6711, 0.9862, 0.6712, 0.9861, 0.6713, 0.9861, 0.6713, 0.9861, 0.6714, 0.986, 0.6714, 0.986, 0.6715, 0.9859, 0.6715, 0.9858, 0.6715, 0.9858, 0.6715, 0.9857, 0.6715, 0.9856, 0.6715, 0.9855, 0.6715, 0.9855, 0.6714, 0.9854, 0.6714, 0.9853, 0.6713, 0.9853, 0.6713, 0.9853, 0.6712, 0.9852, 0.6711, 0.9852, 0.6711, 0.9852, 0.671, 0.9852, 0.6709, 0.9852, 0.6708, 0.9852, 0.6708, 0.9852, 0.6707, 0.9853, 0.6707, 0.9853, 0.6706, 0.9853, 0.6706, 0.9854, 0.6705, 0.9855, 0.6705, 0.9855, 0.6705, 0.9856, 0.6705, 0.9857, 0.6705, 0.9858, 0.6705, 0.9858, 0.6705, 0.9859, 0.6706, 0.986, 0.6706, 0.986, 0.6707, 0.9861, 0.6707, 0.9861, 0.6708, 0.9861, 0.6708, 0.9862, 0.6709, 0.9862, 0.6713, 0.9852, 0.6714, 0.9852, 0.6716, 0.985, 0.6715, 0.9849, 0.6715, 0.9854, 0.6715, 0.9854, 0.6715, 0.9854, 0.6715, 0.9854, 0.752, 0.9399, 0.7519, 0.9397, 0.7519, 0.9397, 0.752, 0.9399, 0.7512, 0.9412, 0.7512, 0.9412, 0.7513, 0.9412, 0.7513, 0.9412, 0.6738, 0.9528, 0.6737, 0.9528, 0.6737, 0.9411, 0.6738, 0.9411, 0.7512, 0.9411, 0.7513, 0.9411, 0.7513, 0.9412, 0.7512, 0.9412, 0.7509, 0.9411, 0.7511, 0.9412, 0.7511, 0.9412, 0.7509, 0.9412, 0.7516, 0.9409, 0.7517, 0.9409, 0.7518, 0.9409, 0.7517, 0.941, 0.752, 0.9405, 0.752, 0.9405, 0.752, 0.9404, 0.752, 0.9404, 0.7518, 0.9407, 0.7519, 0.9406, 0.752, 0.9407, 0.7519, 0.9408, 0.752, 0.9403, 0.752, 0.9403, 0.752, 0.9401, 0.752, 0.9401, 0.7519, 0.9405, 0.7519, 0.9404, 0.752, 0.9404, 0.752, 0.9405, 0.752, 0.94, 0.752, 0.94, 0.752, 0.9399, 0.752, 0.9399, 0.7519, 0.9403, 0.7519, 0.9401, 0.752, 0.9401, 0.752, 0.9403, 0.7519, 0.9397, 0.7519, 0.9397, 0.7518, 0.9396, 0.7518, 0.9396, 0.7519, 0.94, 0.7519, 0.9399, 0.752, 0.9399, 0.752, 0.94, 0.7517, 0.9395, 0.7517, 0.9395, 0.7516, 0.9394, 0.7516, 0.9394, 0.7518, 0.9398, 0.7517, 0.9397, 0.7518, 0.9396, 0.7519, 0.9397, 0.7515, 0.9394, 0.7515, 0.9394, 0.7513, 0.9393, 0.7513, 0.9393, 0.7516, 0.9396, 0.7515, 0.9395, 0.7516, 0.9395, 0.7517, 0.9395, 0.7512, 0.9393, 0.7512, 0.9393, 0.7511, 0.9393, 0.7511, 0.9393, 0.7514, 0.9395, 0.7513, 0.9394, 0.7513, 0.9393, 0.7515, 0.9394, 0.7509, 0.9393, 0.7509, 0.9393, 0.7508, 0.9393, 0.7508, 0.9393, 0.7512, 0.9394, 0.7511, 0.9394, 0.7511, 0.9393, 0.7512, 0.9393, 0.7507, 0.9394, 0.7507, 0.9394, 0.7505, 0.9394, 0.7505, 0.9394, 0.7509, 0.9394, 0.7508, 0.9394, 0.7508, 0.9393, 0.7509, 0.9393, 0.7504, 0.9395, 0.7504, 0.9395, 0.7503, 0.9396, 0.7503, 0.9396, 0.7507, 0.9395, 0.7506, 0.9395, 0.7505, 0.9395, 0.7507, 0.9394, 0.7502, 0.9397, 0.7502, 0.9397, 0.7502, 0.9399, 0.7502, 0.9399, 0.7505, 0.9396, 0.7504, 0.9397, 0.7503, 0.9396, 0.7504, 0.9395, 0.7501, 0.94, 0.7501, 0.94, 0.7501, 0.9401, 0.7501, 0.9401, 0.7503, 0.9398, 0.7503, 0.9399, 0.7502, 0.9399, 0.7503, 0.9397, 0.7501, 0.9403, 0.7501, 0.9403, 0.7501, 0.9404, 0.7501, 0.9404, 0.7502, 0.94, 0.7502, 0.9401, 0.7501, 0.9401, 0.7501, 0.94, 0.7501, 0.9405, 0.7501, 0.9405, 0.7502, 0.9407, 0.7502, 0.9407, 0.7502, 0.9403, 0.7502, 0.9404, 0.7501, 0.9404, 0.7501, 0.9403, 0.7502, 0.9408, 0.7502, 0.9408, 0.7503, 0.9409, 0.7503, 0.9409, 0.7502, 0.9405, 0.7503, 0.9406, 0.7502, 0.9407, 0.7501, 0.9405, 0.7504, 0.941, 0.7504, 0.941, 0.7505, 0.9411, 0.7505, 0.9411, 0.7503, 0.9407, 0.7504, 0.9409, 0.7503, 0.9409, 0.7503, 0.9408, 0.7507, 0.9412, 0.7507, 0.9412, 0.7508, 0.9412, 0.7508, 0.9412, 0.7505, 0.9409, 0.7506, 0.941, 0.7505, 0.9411, 0.7504, 0.941, 0.7507, 0.9411, 0.7508, 0.9411, 0.7508, 0.9412, 0.7507, 0.9412, 0.7515, 0.9412, 0.7515, 0.9412, 0.7516, 0.9411, 0.7516, 0.9411, 0.7519, 0.9408, 0.7519, 0.9408, 0.752, 0.9407, 0.752, 0.9407, 0.6736, 0.9528, 0.6735, 0.9527, 0.6735, 0.9411, 0.6736, 0.9411, 0.6741, 0.9526, 0.6741, 0.9527, 0.6741, 0.941, 0.6741, 0.941, 0.6743, 0.9525, 0.6742, 0.9525, 0.6742, 0.9409, 0.6742, 0.9408, 0.6743, 0.9523, 0.6743, 0.9524, 0.6743, 0.9407, 0.6743, 0.9407, 0.6744, 0.9521, 0.6744, 0.9522, 0.6743, 0.9406, 0.6743, 0.9405, 0.6743, 0.9519, 0.6744, 0.952, 0.6743, 0.9404, 0.6743, 0.9403, 0.6743, 0.9517, 0.6743, 0.9518, 0.6743, 0.9402, 0.6742, 0.9401, 0.6741, 0.9516, 0.6742, 0.9517, 0.6742, 0.94, 0.6741, 0.94, 0.674, 0.9515, 0.6741, 0.9515, 0.6741, 0.9399, 0.674, 0.9399, 0.6738, 0.9514, 0.6739, 0.9515, 0.6739, 0.9399, 0.6738, 0.9398, 0.6736, 0.9514, 0.6737, 0.9514, 0.6737, 0.9398, 0.6736, 0.9398, 0.6734, 0.9515, 0.6735, 0.9515, 0.6735, 0.9399, 0.6734, 0.9399, 0.6733, 0.9516, 0.6733, 0.9515, 0.6734, 0.9399, 0.6733, 0.94, 0.6731, 0.9517, 0.6732, 0.9517, 0.6732, 0.94, 0.6732, 0.9401, 0.6731, 0.9519, 0.6731, 0.9518, 0.6731, 0.9402, 0.6731, 0.9403, 0.673, 0.9521, 0.673, 0.952, 0.6731, 0.9404, 0.6731, 0.9405, 0.6731, 0.9523, 0.673, 0.9522, 0.6731, 0.9406, 0.6731, 0.9407, 0.6731, 0.9525, 0.6731, 0.9524, 0.6731, 0.9407, 0.6732, 0.9408, 0.6733, 0.9526, 0.6732, 0.9525, 0.6732, 0.9409, 0.6733, 0.941, 0.6734, 0.9527, 0.6733, 0.9527, 0.6734, 0.941, 0.6734, 0.9411, 0.6709, 0.9861, 0.671, 0.9861, 0.6737, 0.9411, 0.6736, 0.9411, 0.671, 0.9861, 0.6711, 0.986, 0.6739, 0.9411, 0.6738, 0.9411, 0.6711, 0.986, 0.6712, 0.986, 0.6741, 0.941, 0.674, 0.9411, 0.6712, 0.986, 0.6713, 0.9859, 0.6742, 0.9409, 0.6741, 0.941, 0.6713, 0.9859, 0.6713, 0.9858, 0.6743, 0.9407, 0.6742, 0.9408, 0.6713, 0.9858, 0.6714, 0.9857, 0.6743, 0.9406, 0.6743, 0.9407, 0.6714, 0.9857, 0.6714, 0.9856, 0.6743, 0.9404, 0.6743, 0.9405, 0.6713, 0.9856, 0.6713, 0.9855, 0.6743, 0.9402, 0.6743, 0.9403, 0.6713, 0.9855, 0.6713, 0.9854, 0.6742, 0.9401, 0.6742, 0.9401, 0.6712, 0.9854, 0.6712, 0.9854, 0.6741, 0.9399, 0.6741, 0.94, 0.6711, 0.9853, 0.6711, 0.9853, 0.6739, 0.9399, 0.674, 0.9399, 0.671, 0.9853, 0.671, 0.9853, 0.6737, 0.9398, 0.6738, 0.9398, 0.6709, 0.9853, 0.6709, 0.9853, 0.6735, 0.9399, 0.6736, 0.9398, 0.6708, 0.9853, 0.6708, 0.9854, 0.6734, 0.9399, 0.6734, 0.9399, 0.6707, 0.9854, 0.6707, 0.9854, 0.6732, 0.9401, 0.6733, 0.94, 0.6707, 0.9855, 0.6706, 0.9855, 0.6731, 0.9402, 0.6732, 0.9401, 0.6706, 0.9856, 0.6706, 0.9856, 0.6731, 0.9404, 0.6731, 0.9403, 0.6706, 0.9857, 0.6706, 0.9857, 0.6731, 0.9406, 0.6731, 0.9405, 0.6706, 0.9858, 0.6706, 0.9858, 0.6731, 0.9407, 0.6731, 0.9407, 0.6707, 0.9859, 0.6707, 0.9859, 0.6732, 0.9409, 0.6732, 0.9408, 0.6707, 0.986, 0.6708, 0.986, 0.6734, 0.941, 0.6733, 0.941, 0.6708, 0.986, 0.6709, 0.986, 0.6735, 0.9411, 0.6734, 0.9411, 0.7517, 0.941, 0.7517, 0.941, 0.7518, 0.9409, 0.7518, 0.9409, 0.7514, 0.9411, 0.7515, 0.941, 0.7516, 0.9411, 0.7515, 0.9412, 0.7509, 0.9411, 0.7508, 0.9411, 0.7508, 0.9412, 0.7509, 0.9412, 0.7514, 0.9411, 0.7513, 0.9411, 0.7513, 0.9412, 0.7515, 0.9412, 0.7516, 0.9409, 0.7515, 0.941, 0.7516, 0.9411, 0.7517, 0.941, 0.7518, 0.9407, 0.7517, 0.9408, 0.7518, 0.9409, 0.7519, 0.9408, 0.7519, 0.9405, 0.7519, 0.9406, 0.752, 0.9407, 0.752, 0.9405, 0.7519, 0.9403, 0.7519, 0.9404, 0.752, 0.9404, 0.752, 0.9403, 0.7519, 0.94, 0.7519, 0.9401, 0.752, 0.9401, 0.752, 0.94, 0.7518, 0.9398, 0.7519, 0.9399, 0.752, 0.9399, 0.7519, 0.9397, 0.7516, 0.9396, 0.7517, 0.9397, 0.7518, 0.9396, 0.7517, 0.9395, 0.7514, 0.9395, 0.7515, 0.9395, 0.7516, 0.9395, 0.7515, 0.9394, 0.7512, 0.9394, 0.7513, 0.9394, 0.7513, 0.9393, 0.7512, 0.9393, 0.7509, 0.9394, 0.7511, 0.9394, 0.7511, 0.9393, 0.7509, 0.9393, 0.7507, 0.9395, 0.7508, 0.9394, 0.7508, 0.9393, 0.7507, 0.9394, 0.7505, 0.9396, 0.7506, 0.9395, 0.7505, 0.9395, 0.7504, 0.9395, 0.7503, 0.9398, 0.7504, 0.9397, 0.7503, 0.9396, 0.7503, 0.9397, 0.7502, 0.94, 0.7503, 0.9399, 0.7502, 0.9399, 0.7501, 0.94, 0.7502, 0.9403, 0.7502, 0.9401, 0.7501, 0.9401, 0.7501, 0.9403, 0.7502, 0.9405, 0.7502, 0.9404, 0.7501, 0.9404, 0.7501, 0.9405, 0.7503, 0.9407, 0.7503, 0.9406, 0.7502, 0.9407, 0.7503, 0.9408, 0.7505, 0.9409, 0.7504, 0.9408, 0.7503, 0.9409, 0.7504, 0.941, 0.7507, 0.9411, 0.7506, 0.941, 0.7505, 0.9411, 0.7507, 0.9412, 0.6715, 0.9855, 0.6714, 0.9854, 0.6714, 0.9854, 0.6715, 0.9855, 0.6709, 0.9862, 0.6708, 0.9862, 0.6708, 0.9862, 0.6709, 0.9862, 0.6712, 0.9861, 0.6711, 0.9862, 0.6712, 0.9862, 0.6712, 0.9862, 0.6713, 0.9861, 0.6713, 0.9861, 0.6713, 0.9862, 0.6714, 0.9861, 0.6714, 0.986, 0.6714, 0.986, 0.6714, 0.9861, 0.6715, 0.986, 0.6715, 0.9858, 0.6715, 0.9859, 0.6715, 0.9859, 0.6715, 0.9858, 0.6715, 0.9857, 0.6715, 0.9858, 0.6716, 0.9858, 0.6716, 0.9857, 0.6715, 0.9855, 0.6715, 0.9856, 0.6716, 0.9856, 0.6715, 0.9855, 0.6714, 0.9854, 0.6715, 0.9855, 0.6715, 0.9854, 0.6715, 0.9854, 0.6713, 0.9853, 0.6714, 0.9853, 0.6714, 0.9853, 0.6714, 0.9853, 0.6712, 0.9852, 0.6713, 0.9852, 0.6713, 0.9852, 0.6712, 0.9852, 0.6711, 0.9852, 0.6711, 0.9852, 0.6712, 0.9851, 0.6711, 0.9851, 0.6709, 0.9852, 0.671, 0.9852, 0.671, 0.9851, 0.6709, 0.9851, 0.6708, 0.9852, 0.6708, 0.9852, 0.6708, 0.9851, 0.6708, 0.9852, 0.6707, 0.9853, 0.6707, 0.9852, 0.6707, 0.9852, 0.6706, 0.9853, 0.6706, 0.9854, 0.6706, 0.9853, 0.6706, 0.9853, 0.6705, 0.9854, 0.6705, 0.9855, 0.6705, 0.9855, 0.6705, 0.9854, 0.6704, 0.9855, 0.6705, 0.9857, 0.6705, 0.9856, 0.6704, 0.9856, 0.6704, 0.9857, 0.6705, 0.9858, 0.6705, 0.9858, 0.6704, 0.9858, 0.6704, 0.9858, 0.6706, 0.986, 0.6705, 0.9859, 0.6705, 0.9859, 0.6705, 0.986, 0.6707, 0.9861, 0.6706, 0.986, 0.6706, 0.9861, 0.6706, 0.9861, 0.6708, 0.9861, 0.6707, 0.9861, 0.6707, 0.9862, 0.6708, 0.9862, 0.7516, 0.9394, 0.7517, 0.9395, 0.7517, 0.9395, 0.7516, 0.9395, 0.6711, 0.9863, 0.671, 0.9864, 0.6737, 0.9528, 0.6738, 0.9528, 0.6738, 0.9411, 0.6739, 0.9411, 0.6739, 0.9411, 0.6738, 0.9411, 0.6713, 0.9863, 0.6712, 0.9863, 0.6739, 0.9527, 0.674, 0.9527, 0.674, 0.9411, 0.6741, 0.941, 0.6741, 0.941, 0.674, 0.9411, 0.6714, 0.9862, 0.6714, 0.9862, 0.6741, 0.9527, 0.6741, 0.9526, 0.6741, 0.941, 0.6742, 0.9409, 0.6742, 0.9409, 0.6741, 0.941, 0.6715, 0.986, 0.6715, 0.9861, 0.6742, 0.9525, 0.6743, 0.9525, 0.6742, 0.9408, 0.6743, 0.9407, 0.6743, 0.9407, 0.6742, 0.9408, 0.6716, 0.9859, 0.6716, 0.986, 0.6743, 0.9524, 0.6743, 0.9523, 0.6743, 0.9407, 0.6743, 0.9406, 0.6743, 0.9406, 0.6743, 0.9407, 0.6717, 0.9857, 0.6717, 0.9858, 0.6744, 0.9522, 0.6744, 0.9521, 0.6743, 0.9405, 0.6743, 0.9404, 0.6743, 0.9404, 0.6743, 0.9405, 0.6716, 0.9855, 0.6717, 0.9856, 0.6744, 0.952, 0.6743, 0.9519, 0.6743, 0.9403, 0.6743, 0.9402, 0.6743, 0.9402, 0.6743, 0.9403, 0.6715, 0.9853, 0.6716, 0.9854, 0.6743, 0.9518, 0.6743, 0.9517, 0.6742, 0.9401, 0.6742, 0.9401, 0.6742, 0.94, 0.6742, 0.9401, 0.6714, 0.9852, 0.6715, 0.9852, 0.6742, 0.9517, 0.6741, 0.9516, 0.6741, 0.94, 0.6741, 0.9399, 0.6741, 0.9399, 0.6741, 0.94, 0.6713, 0.9851, 0.6714, 0.9851, 0.6741, 0.9515, 0.674, 0.9515, 0.674, 0.9399, 0.6739, 0.9399, 0.6739, 0.9399, 0.674, 0.9399, 0.6711, 0.985, 0.6712, 0.985, 0.6739, 0.9515, 0.6738, 0.9514, 0.6738, 0.9398, 0.6737, 0.9398, 0.6737, 0.9398, 0.6738, 0.9398, 0.6709, 0.985, 0.671, 0.985, 0.6737, 0.9514, 0.6736, 0.9514, 0.6736, 0.9398, 0.6735, 0.9399, 0.6735, 0.9399, 0.6736, 0.9398, 0.6707, 0.9851, 0.6708, 0.985, 0.6735, 0.9515, 0.6734, 0.9515, 0.6734, 0.9399, 0.6734, 0.9399, 0.6734, 0.9399, 0.6734, 0.9399, 0.6706, 0.9852, 0.6706, 0.9851, 0.6733, 0.9515, 0.6733, 0.9516, 0.6733, 0.94, 0.6732, 0.9401, 0.6732, 0.94, 0.6733, 0.94, 0.6704, 0.9853, 0.6705, 0.9852, 0.6732, 0.9517, 0.6731, 0.9517, 0.6732, 0.9401, 0.6731, 0.9402, 0.6731, 0.9402, 0.6732, 0.9401, 0.6704, 0.9855, 0.6704, 0.9854, 0.6731, 0.9518, 0.6731, 0.9519, 0.6731, 0.9403, 0.6731, 0.9404, 0.6731, 0.9404, 0.6731, 0.9403, 0.6703, 0.9857, 0.6703, 0.9856, 0.673, 0.952, 0.673, 0.9521, 0.6731, 0.9405, 0.6731, 0.9406, 0.6731, 0.9406, 0.6731, 0.9405, 0.6704, 0.9859, 0.6703, 0.9858, 0.673, 0.9522, 0.6731, 0.9523, 0.6731, 0.9407, 0.6731, 0.9407, 0.6731, 0.9407, 0.6731, 0.9407, 0.6704, 0.986, 0.6704, 0.986, 0.6731, 0.9524, 0.6731, 0.9525, 0.6732, 0.9408, 0.6732, 0.9409, 0.6732, 0.9409, 0.6732, 0.9408, 0.6706, 0.9862, 0.6705, 0.9861, 0.6732, 0.9525, 0.6733, 0.9526, 0.6733, 0.941, 0.6734, 0.941, 0.6734, 0.941, 0.6733, 0.941, 0.6707, 0.9863, 0.6706, 0.9862, 0.6733, 0.9527, 0.6734, 0.9527, 0.6734, 0.9411, 0.6735, 0.9411, 0.6735, 0.9411, 0.6734, 0.9411, 0.6709, 0.9863, 0.6708, 0.9863, 0.6735, 0.9527, 0.6736, 0.9528, 0.6736, 0.9411, 0.6737, 0.9411, 0.6737, 0.9411, 0.6736, 0.9411, 0.674, 0.9527, 0.6739, 0.9527, 0.6739, 0.9411, 0.674, 0.9411, 0.7512, 0.9412, 0.7513, 0.9412, 0.7513, 0.9412, 0.7512, 0.9412, 0.7518, 0.9396, 0.7519, 0.9397, 0.7519, 0.9397, 0.7518, 0.9396, 0.7515, 0.9412, 0.7516, 0.9411, 0.7516, 0.9411, 0.7515, 0.9412, 0.7512, 0.9412, 0.7511, 0.9413, 0.7511, 0.9412, 0.7512, 0.9412, 0.7517, 0.941, 0.7518, 0.9409, 0.7518, 0.9409, 0.7517, 0.941, 0.7515, 0.9412, 0.7513, 0.9412, 0.7513, 0.9412, 0.7515, 0.9412, 0.7519, 0.9408, 0.752, 0.9407, 0.752, 0.9407, 0.7519, 0.9408, 0.7517, 0.941, 0.7516, 0.9411, 0.7516, 0.9411, 0.7517, 0.941, 0.752, 0.9405, 0.752, 0.9404, 0.752, 0.9404, 0.752, 0.9405, 0.7519, 0.9408, 0.7518, 0.9409, 0.7518, 0.9409, 0.7519, 0.9408, 0.752, 0.9403, 0.752, 0.9401, 0.752, 0.9401, 0.752, 0.9403, 0.752, 0.9405, 0.752, 0.9407, 0.752, 0.9407, 0.752, 0.9405, 0.752, 0.94, 0.752, 0.9399, 0.752, 0.9399, 0.752, 0.94, 0.752, 0.9403, 0.752, 0.9404, 0.752, 0.9404, 0.752, 0.9403, 0.7519, 0.9397, 0.7518, 0.9396, 0.7518, 0.9396, 0.7519, 0.9397, 0.752, 0.94, 0.752, 0.9401, 0.752, 0.9401, 0.752, 0.94, 0.7517, 0.9395, 0.7516, 0.9394, 0.7516, 0.9395, 0.7517, 0.9395, 0.7519, 0.9397, 0.752, 0.9399, 0.752, 0.9399, 0.7519, 0.9397, 0.7515, 0.9394, 0.7513, 0.9393, 0.7513, 0.9393, 0.7515, 0.9394, 0.7517, 0.9395, 0.7518, 0.9396, 0.7518, 0.9396, 0.7517, 0.9395, 0.7512, 0.9393, 0.7511, 0.9393, 0.7511, 0.9393, 0.7512, 0.9393, 0.7515, 0.9394, 0.7516, 0.9394, 0.7516, 0.9395, 0.7515, 0.9394, 0.7509, 0.9393, 0.7508, 0.9393, 0.7508, 0.9393, 0.7509, 0.9393, 0.7512, 0.9393, 0.7513, 0.9393, 0.7513, 0.9393, 0.7512, 0.9393, 0.7507, 0.9394, 0.7505, 0.9394, 0.7505, 0.9395, 0.7507, 0.9394, 0.7509, 0.9393, 0.7511, 0.9393, 0.7511, 0.9393, 0.7509, 0.9393, 0.7504, 0.9395, 0.7503, 0.9396, 0.7503, 0.9396, 0.7504, 0.9395, 0.7507, 0.9394, 0.7508, 0.9393, 0.7508, 0.9393, 0.7507, 0.9394, 0.7502, 0.9397, 0.7502, 0.9399, 0.7502, 0.9399, 0.7503, 0.9397, 0.7504, 0.9395, 0.7505, 0.9394, 0.7505, 0.9395, 0.7504, 0.9395, 0.7501, 0.94, 0.7501, 0.9401, 0.7501, 0.9401, 0.7501, 0.94, 0.7502, 0.9397, 0.7503, 0.9396, 0.7503, 0.9396, 0.7503, 0.9397, 0.7501, 0.9403, 0.7501, 0.9404, 0.7501, 0.9404, 0.7501, 0.9403, 0.7501, 0.94, 0.7502, 0.9399, 0.7502, 0.9399, 0.7501, 0.94, 0.7501, 0.9405, 0.7502, 0.9407, 0.7502, 0.9407, 0.7501, 0.9405, 0.7501, 0.9403, 0.7501, 0.9401, 0.7501, 0.9401, 0.7501, 0.9403, 0.7502, 0.9408, 0.7503, 0.9409, 0.7503, 0.9409, 0.7503, 0.9408, 0.7501, 0.9405, 0.7501, 0.9404, 0.7501, 0.9404, 0.7501, 0.9405, 0.7504, 0.941, 0.7505, 0.9411, 0.7505, 0.9411, 0.7504, 0.941, 0.7502, 0.9408, 0.7502, 0.9407, 0.7502, 0.9407, 0.7503, 0.9408, 0.7507, 0.9412, 0.7508, 0.9412, 0.7508, 0.9412, 0.7507, 0.9412, 0.7504, 0.941, 0.7503, 0.9409, 0.7503, 0.9409, 0.7504, 0.941, 0.7509, 0.9412, 0.7511, 0.9413, 0.7511, 0.9412, 0.7509, 0.9412, 0.7507, 0.9412, 0.7505, 0.9411, 0.7505, 0.9411, 0.7507, 0.9412, 0.6715, 0.9852, 0.6715, 0.9853, 0.6743, 0.9517, 0.6742, 0.9517, 0.6711, 0.9862, 0.6712, 0.9862, 0.6712, 0.9862, 0.6711, 0.9862, 0.6712, 0.9862, 0.6713, 0.9862, 0.6713, 0.9862, 0.6712, 0.9862, 0.6714, 0.9861, 0.6714, 0.9861, 0.6714, 0.9861, 0.6714, 0.9861, 0.6715, 0.986, 0.6715, 0.9859, 0.6715, 0.9859, 0.6715, 0.986, 0.6715, 0.9858, 0.6716, 0.9858, 0.6716, 0.9858, 0.6715, 0.9858, 0.6716, 0.9857, 0.6716, 0.9856, 0.6716, 0.9856, 0.6716, 0.9857, 0.6715, 0.9855, 0.6715, 0.9854, 0.6715, 0.9854, 0.6715, 0.9855, 0.6715, 0.9854, 0.6714, 0.9853, 0.6714, 0.9853, 0.6715, 0.9854, 0.6714, 0.9852, 0.6713, 0.9852, 0.6713, 0.9852, 0.6714, 0.9853, 0.6712, 0.9852, 0.6712, 0.9851, 0.6712, 0.9851, 0.6712, 0.9852, 0.6711, 0.9851, 0.671, 0.9851, 0.671, 0.9851, 0.6711, 0.9851, 0.6709, 0.9851, 0.6708, 0.9851, 0.6708, 0.9851, 0.6709, 0.9851, 0.6708, 0.9852, 0.6707, 0.9852, 0.6707, 0.9852, 0.6708, 0.9852, 0.6706, 0.9852, 0.6706, 0.9853, 0.6706, 0.9853, 0.6706, 0.9853, 0.6705, 0.9854, 0.6705, 0.9854, 0.6705, 0.9854, 0.6705, 0.9854, 0.6704, 0.9855, 0.6704, 0.9856, 0.6704, 0.9856, 0.6704, 0.9855, 0.6704, 0.9857, 0.6704, 0.9858, 0.6704, 0.9858, 0.6704, 0.9857, 0.6704, 0.9858, 0.6705, 0.9859, 0.6705, 0.9859, 0.6704, 0.9858, 0.6705, 0.986, 0.6706, 0.9861, 0.6706, 0.9861, 0.6705, 0.986, 0.6706, 0.9861, 0.6707, 0.9862, 0.6707, 0.9862, 0.6706, 0.9861, 0.6708, 0.9862, 0.6708, 0.9862, 0.6708, 0.9862, 0.6708, 0.9862, 0.6709, 0.9862, 0.671, 0.9863, 0.671, 0.9863, 0.6709, 0.9862, 0.7512, 0.9411, 0.7511, 0.9411, 0.7511, 0.9412, 0.7512, 0.9412, 0.6711, 0.9862, 0.6711, 0.9862, 0.6711, 0.9862, 0.6711, 0.9862, 0.6712, 0.9861, 0.6713, 0.9861, 0.6713, 0.9861, 0.6712, 0.9861, 0.6713, 0.9861, 0.6714, 0.986, 0.6714, 0.986, 0.6713, 0.9861, 0.6714, 0.986, 0.6715, 0.9859, 0.6715, 0.9859, 0.6714, 0.986, 0.6715, 0.9858, 0.6715, 0.9858, 0.6715, 0.9858, 0.6715, 0.9858, 0.6715, 0.9857, 0.6715, 0.9856, 0.6715, 0.9856, 0.6715, 0.9857, 0.6715, 0.9855, 0.6715, 0.9855, 0.6715, 0.9855, 0.6715, 0.9855, 0.6714, 0.9854, 0.6714, 0.9853, 0.6714, 0.9853, 0.6714, 0.9854, 0.6713, 0.9853, 0.6713, 0.9852, 0.6713, 0.9853, 0.6713, 0.9853, 0.6712, 0.9852, 0.6711, 0.9852, 0.6711, 0.9852, 0.6712, 0.9852, 0.6711, 0.9852, 0.671, 0.9852, 0.671, 0.9852, 0.6711, 0.9852, 0.6709, 0.9852, 0.6708, 0.9852, 0.6708, 0.9852, 0.6709, 0.9852, 0.6708, 0.9852, 0.6707, 0.9852, 0.6707, 0.9853, 0.6708, 0.9852, 0.6707, 0.9853, 0.6706, 0.9853, 0.6706, 0.9853, 0.6707, 0.9853, 0.6706, 0.9854, 0.6705, 0.9855, 0.6705, 0.9855, 0.6706, 0.9854, 0.6705, 0.9855, 0.6705, 0.9856, 0.6705, 0.9856, 0.6705, 0.9855, 0.6705, 0.9857, 0.6705, 0.9858, 0.6705, 0.9858, 0.6705, 0.9857, 0.6705, 0.9858, 0.6705, 0.9859, 0.6705, 0.9859, 0.6705, 0.9858, 0.6706, 0.986, 0.6706, 0.986, 0.6706, 0.986, 0.6706, 0.986, 0.6707, 0.9861, 0.6707, 0.9861, 0.6707, 0.9861, 0.6707, 0.9861, 0.6708, 0.9861, 0.6708, 0.9862, 0.6708, 0.9862, 0.6708, 0.9861, 0.6709, 0.9862, 0.671, 0.9862, 0.671, 0.9862, 0.6709, 0.9862, 0.6711, 0.9862, 0.671, 0.9862, 0.671, 0.9863, 0.6711, 0.9862, 0.7519, 0.9401, 0.7519, 0.94, 0.752, 0.94, 0.752, 0.9401, 0.6743, 0.9518, 0.6743, 0.9519, 0.6743, 0.9403, 0.6743, 0.9402, 0.6714, 0.9856, 0.6713, 0.9856, 0.6743, 0.9403, 0.6743, 0.9404, 0.7519, 0.9399, 0.7519, 0.94, 0.752, 0.94, 0.752, 0.9399, 0.6715, 0.9855, 0.6715, 0.9855, 0.6715, 0.9855, 0.6715, 0.9854, 0.6716, 0.9854, 0.6716, 0.9855, 0.6743, 0.9519, 0.6743, 0.9518, 0.6743, 0.9404, 0.6743, 0.9403, 0.6743, 0.9403, 0.6743, 0.9404, 0.752, 0.9401, 0.752, 0.94, 0.752, 0.94, 0.752, 0.9401, 0.7509, 0.9412, 0.7508, 0.9412, 0.7508, 0.9412, 0.7509, 0.9412, 0.6716, 0.9856, 0.6715, 0.9855, 0.6715, 0.9855, 0.6716, 0.9856, 0.6715, 0.9856, 0.6715, 0.9855, 0.6715, 0.9855, 0.6715, 0.9856, 0.6717, 0.9856, 0.6716, 0.9855, 0.6718, 0.9854, 0.6719, 0.9856, 0.6715, 0.9854, 0.6715, 0.9855, 0.6718, 0.9854, 0.6718, 0.9853, 0.752, 0.9399, 0.752, 0.9399, 0.7519, 0.9397, 0.7519, 0.9397, 0.7519, 0.9399, 0.7518, 0.9398, 0.7519, 0.9397, 0.752, 0.9399, 0.6742, 0.9517, 0.6743, 0.9517, 0.6742, 0.9401, 0.6742, 0.94, 0.6713, 0.9855, 0.6713, 0.9855, 0.6742, 0.9401, 0.6743, 0.9402, 0.7517, 0.9397, 0.7518, 0.9398, 0.7519, 0.9397, 0.7518, 0.9396, 0.6714, 0.9853, 0.6714, 0.9854, 0.6715, 0.9854, 0.6714, 0.9853, 0.671, 0.9861, 0.6709, 0.9861, 0.6709, 0.986, 0.6708, 0.986, 0.6708, 0.986, 0.6707, 0.986, 0.6707, 0.9859, 0.6707, 0.9859, 0.6706, 0.9858, 0.6706, 0.9858, 0.6706, 0.9857, 0.6706, 0.9857, 0.6706, 0.9856, 0.6706, 0.9856, 0.6706, 0.9855, 0.6707, 0.9855, 0.6707, 0.9854, 0.6707, 0.9854, 0.6708, 0.9854, 0.6708, 0.9853, 0.6709, 0.9853, 0.6709, 0.9853, 0.671, 0.9853, 0.671, 0.9853, 0.6711, 0.9853, 0.6711, 0.9853, 0.6712, 0.9854, 0.6712, 0.9854, 0.6713, 0.9854, 0.6713, 0.9855, 0.6713, 0.9855, 0.6713, 0.9856, 0.6714, 0.9856, 0.6714, 0.9857, 0.6714, 0.9857, 0.6713, 0.9858, 0.6713, 0.9858, 0.6713, 0.9859, 0.6713, 0.9859, 0.6712, 0.986, 0.6712, 0.986, 0.6711, 0.986, 0.6711, 0.986, 0.671, 0.9861, 0.6743, 0.9402, 0.6742, 0.9401, 0.6742, 0.9401, 0.6743, 0.9402, 0.6716, 0.9856, 0.6716, 0.9857, 0.6719, 0.9857, 0.6719, 0.9856, 0.6713, 0.9863, 0.6714, 0.9862, 0.6715, 0.9864, 0.6714, 0.9865, 0.6707, 0.9863, 0.6708, 0.9863, 0.6707, 0.9865, 0.6706, 0.9865, 0.6706, 0.9862, 0.6706, 0.9862, 0.6705, 0.9864, 0.6704, 0.9863, 0.6704, 0.986, 0.6705, 0.9861, 0.6703, 0.9863, 0.6703, 0.9862, 0.6704, 0.9859, 0.6704, 0.986, 0.6702, 0.986, 0.6701, 0.9859, 0.6703, 0.9857, 0.6703, 0.9858, 0.6701, 0.9858, 0.6701, 0.9857, 0.6704, 0.9855, 0.6703, 0.9856, 0.6701, 0.9856, 0.6701, 0.9854, 0.6704, 0.9853, 0.6704, 0.9854, 0.6702, 0.9853, 0.6703, 0.9852, 0.6706, 0.9852, 0.6705, 0.9852, 0.6703, 0.9851, 0.6704, 0.985, 0.6707, 0.9851, 0.6706, 0.9851, 0.6705, 0.9849, 0.6706, 0.9849, 0.6709, 0.985, 0.6708, 0.985, 0.6707, 0.9848, 0.6709, 0.9848, 0.6711, 0.985, 0.671, 0.985, 0.671, 0.9848, 0.6711, 0.9848, 0.6713, 0.9851, 0.6712, 0.985, 0.6712, 0.9848, 0.6714, 0.9849, 0.6714, 0.9852, 0.6714, 0.9851, 0.6715, 0.9849, 0.6716, 0.985, 0.6715, 0.9853, 0.6715, 0.9852, 0.6717, 0.9851, 0.6717, 0.9852, 0.6716, 0.9855, 0.6716, 0.9854, 0.6718, 0.9853, 0.6718, 0.9854, 0.6717, 0.9857, 0.6717, 0.9856, 0.6719, 0.9856, 0.6719, 0.9857, 0.6716, 0.9859, 0.6717, 0.9858, 0.6719, 0.9858, 0.6718, 0.9859, 0.6715, 0.986, 0.6716, 0.986, 0.6718, 0.986, 0.6717, 0.9862, 0.6714, 0.9862, 0.6715, 0.9861, 0.6717, 0.9863, 0.6716, 0.9863, 0.6709, 0.9863, 0.671, 0.9864, 0.671, 0.9866, 0.6709, 0.9865, 0.6711, 0.9863, 0.6712, 0.9863, 0.6712, 0.9865, 0.6711, 0.9865, 0.6711, 0.9862, 0.671, 0.9863, 0.671, 0.9866, 0.6711, 0.9865, 0.6708, 0.9862, 0.6707, 0.9862, 0.6705, 0.9864, 0.6706, 0.9865, 0.6706, 0.9861, 0.6706, 0.9861, 0.6703, 0.9863, 0.6704, 0.9863, 0.6705, 0.986, 0.6705, 0.9859, 0.6702, 0.986, 0.6703, 0.9862, 0.6704, 0.9858, 0.6704, 0.9858, 0.6701, 0.9858, 0.6702, 0.9859, 0.6704, 0.9857, 0.6704, 0.9856, 0.6701, 0.9856, 0.6701, 0.9857, 0.6704, 0.9855, 0.6705, 0.9854, 0.6702, 0.9853, 0.6702, 0.9854, 0.6705, 0.9854, 0.6706, 0.9853, 0.6703, 0.9851, 0.6703, 0.9852, 0.6706, 0.9852, 0.6707, 0.9852, 0.6705, 0.9849, 0.6704, 0.985, 0.6708, 0.9852, 0.6708, 0.9851, 0.6707, 0.9848, 0.6706, 0.9849, 0.6709, 0.9851, 0.671, 0.9851, 0.671, 0.9848, 0.6709, 0.9848, 0.6711, 0.9851, 0.6712, 0.9851, 0.6712, 0.9848, 0.6711, 0.9848, 0.6712, 0.9852, 0.6713, 0.9852, 0.6715, 0.9849, 0.6713, 0.9849, 0.6714, 0.9852, 0.6714, 0.9853, 0.6717, 0.9851, 0.6716, 0.985, 0.6715, 0.9854, 0.6715, 0.9854, 0.6718, 0.9853, 0.6717, 0.9852, 0.6715, 0.9855, 0.6716, 0.9856, 0.6719, 0.9856, 0.6718, 0.9854, 0.6716, 0.9857, 0.6716, 0.9858, 0.6719, 0.9858, 0.6719, 0.9857, 0.6715, 0.9858, 0.6715, 0.9859, 0.6718, 0.986, 0.6718, 0.9859, 0.6715, 0.986, 0.6714, 0.9861, 0.6717, 0.9863, 0.6717, 0.9862, 0.6714, 0.9861, 0.6713, 0.9862, 0.6715, 0.9864, 0.6716, 0.9863, 0.6712, 0.9862, 0.6712, 0.9862, 0.6712, 0.9865, 0.6713, 0.9865, 0.6709, 0.9862, 0.6708, 0.9862, 0.6707, 0.9865, 0.6709, 0.9865, 0.752, 0.9401, 0.752, 0.9401, 0.752, 0.94, 0.752, 0.94, 0.6717, 0.9858, 0.6717, 0.9857, 0.6719, 0.9857, 0.6719, 0.9858, 0.6715, 0.9858, 0.6715, 0.9857, 0.6715, 0.9857, 0.6715, 0.9858, 0.6716, 0.9858, 0.6716, 0.9857, 0.6716, 0.9857, 0.6716, 0.9858, 0.752, 0.9399, 0.752, 0.94, 0.752, 0.94, 0.752, 0.9399, 0.752, 0.9404, 0.752, 0.9403, 0.752, 0.9403, 0.752, 0.9404, 0.6743, 0.9406, 0.6743, 0.9405, 0.6743, 0.9405, 0.6743, 0.9406, 0.6717, 0.9856, 0.6717, 0.9857, 0.6744, 0.9521, 0.6744, 0.952, 0.6715, 0.9856, 0.6715, 0.9857, 0.6716, 0.9857, 0.6716, 0.9856, 0.7519, 0.9401, 0.7519, 0.9403, 0.752, 0.9403, 0.752, 0.9401, 0.6714, 0.9857, 0.6714, 0.9857, 0.6743, 0.9405, 0.6743, 0.9406, 0.6744, 0.952, 0.6744, 0.9521, 0.6743, 0.9405, 0.6743, 0.9404, 0.7519, 0.9404, 0.7519, 0.9403, 0.752, 0.9403, 0.752, 0.9404, 0.752, 0.9404, 0.752, 0.9404, 0.752, 0.9403, 0.752, 0.9403, 0.6716, 0.9858, 0.6715, 0.9858, 0.6718, 0.9859, 0.6719, 0.9858, 0.6716, 0.986, 0.6716, 0.9859, 0.6718, 0.9859, 0.6718, 0.986, 0.6715, 0.9859, 0.6715, 0.9858, 0.6715, 0.9858, 0.6715, 0.9859, 0.6715, 0.9859, 0.6715, 0.9858, 0.6715, 0.9858, 0.6715, 0.9859, 0.752, 0.9401, 0.752, 0.9403, 0.752, 0.9403, 0.752, 0.9401, 0.752, 0.9407, 0.752, 0.9405, 0.752, 0.9405, 0.752, 0.9407, 0.6743, 0.9407, 0.6743, 0.9407, 0.6743, 0.9407, 0.6743, 0.9407, 0.6717, 0.9858, 0.6716, 0.9859, 0.6743, 0.9523, 0.6744, 0.9522, 0.6715, 0.9858, 0.6715, 0.9858, 0.6715, 0.9858, 0.6716, 0.9858, 0.7519, 0.9404, 0.7519, 0.9405, 0.752, 0.9405, 0.752, 0.9404, 0.6713, 0.9858, 0.6713, 0.9858, 0.6743, 0.9407, 0.6743, 0.9407, 0.6744, 0.9522, 0.6743, 0.9523, 0.6743, 0.9407, 0.6743, 0.9406, 0.7519, 0.9406, 0.7519, 0.9405, 0.752, 0.9405, 0.752, 0.9407, 0.752, 0.9407, 0.752, 0.9407, 0.752, 0.9405, 0.752, 0.9405, 0.6715, 0.9859, 0.6715, 0.986, 0.6717, 0.9862, 0.6718, 0.986, 0.6715, 0.9861, 0.6715, 0.986, 0.6717, 0.9862, 0.6717, 0.9863, 0.6714, 0.986, 0.6714, 0.986, 0.6714, 0.986, 0.6714, 0.986, 0.6714, 0.9861, 0.6715, 0.986, 0.6715, 0.986, 0.6714, 0.9861, 0.752, 0.9404, 0.752, 0.9405, 0.752, 0.9405, 0.752, 0.9404, 0.7518, 0.9409, 0.7519, 0.9408, 0.7519, 0.9408, 0.7518, 0.9409, 0.6742, 0.9409, 0.6742, 0.9408, 0.6742, 0.9408, 0.6742, 0.9409, 0.6716, 0.986, 0.6715, 0.986, 0.6743, 0.9525, 0.6743, 0.9524, 0.6715, 0.9859, 0.6714, 0.986, 0.6715, 0.986, 0.6715, 0.9859, 0.7519, 0.9406, 0.7518, 0.9407, 0.7519, 0.9408, 0.752, 0.9407, 0.6713, 0.9859, 0.6713, 0.9859, 0.6742, 0.9408, 0.6742, 0.9409, 0.6743, 0.9524, 0.6743, 0.9525, 0.6742, 0.9408, 0.6743, 0.9407, 0.7518, 0.9409, 0.7518, 0.9409, 0.7519, 0.9408, 0.7519, 0.9408, 0.7517, 0.9409, 0.7518, 0.9407, 0.7519, 0.9408, 0.7518, 0.9409, 0.6714, 0.9861, 0.6714, 0.9861, 0.6716, 0.9863, 0.6717, 0.9863, 0.6714, 0.9862, 0.6714, 0.9862, 0.6716, 0.9863, 0.6715, 0.9864, 0.6713, 0.9861, 0.6713, 0.9861, 0.6713, 0.9861, 0.6713, 0.9861, 0.6713, 0.9862, 0.6714, 0.9861, 0.6714, 0.9861, 0.6713, 0.9862, 0.752, 0.9407, 0.7519, 0.9408, 0.7519, 0.9408, 0.752, 0.9407, 0.7516, 0.9411, 0.7517, 0.941, 0.7517, 0.941, 0.7516, 0.9411, 0.6741, 0.941, 0.6741, 0.941, 0.6741, 0.941, 0.6741, 0.941, 0.6715, 0.9861, 0.6714, 0.9862, 0.6741, 0.9526, 0.6742, 0.9525, 0.6714, 0.986, 0.6713, 0.9861, 0.6714, 0.9861, 0.6714, 0.9861, 0.7517, 0.9408, 0.7516, 0.9409, 0.7517, 0.941, 0.7518, 0.9409, 0.7516, 0.9411, 0.7516, 0.9411, 0.7517, 0.941, 0.7517, 0.941, 0.6712, 0.986, 0.6712, 0.986, 0.6741, 0.941, 0.6741, 0.941, 0.6742, 0.9525, 0.6741, 0.9526, 0.6741, 0.941, 0.6742, 0.9409, 0.7515, 0.941, 0.7516, 0.9409, 0.7517, 0.941, 0.7516, 0.9411, 0.6713, 0.9862, 0.6712, 0.9862, 0.6713, 0.9865, 0.6715, 0.9864, 0.6712, 0.9863, 0.6713, 0.9863, 0.6714, 0.9865, 0.6712, 0.9865, 0.6711, 0.9862, 0.6712, 0.9861, 0.6712, 0.9861, 0.6711, 0.9862, 0.6712, 0.9862, 0.6712, 0.9862, 0.6712, 0.9862, 0.6712, 0.9862, 0.7518, 0.9409, 0.7517, 0.941, 0.7517, 0.941, 0.7518, 0.9409, 0.7513, 0.9412, 0.7515, 0.9412, 0.7515, 0.9412, 0.7513, 0.9412, 0.6741, 0.9527, 0.674, 0.9527, 0.674, 0.9411, 0.6741, 0.941, 0.6739, 0.9411, 0.674, 0.9411, 0.674, 0.9411, 0.6739, 0.9411, 0.6714, 0.9862, 0.6713, 0.9863, 0.674, 0.9527, 0.6741, 0.9527, 0.6713, 0.9861, 0.6712, 0.9861, 0.6712, 0.9862, 0.6713, 0.9862, 0.7515, 0.941, 0.7514, 0.9411, 0.7515, 0.9412, 0.7516, 0.9411, 0.7513, 0.9411, 0.7514, 0.9411, 0.7515, 0.9412, 0.7513, 0.9412, 0.6711, 0.986, 0.6711, 0.986, 0.674, 0.9411, 0.6739, 0.9411, 0.7513, 0.9412, 0.7513, 0.9412, 0.7515, 0.9412, 0.7515, 0.9412, 0.6712, 0.9862, 0.6711, 0.9862, 0.6711, 0.9865, 0.6712, 0.9865, 0.671, 0.9864, 0.6711, 0.9863, 0.6711, 0.9865, 0.671, 0.9866, 0.6711, 0.9862, 0.6711, 0.9862, 0.6711, 0.9862, 0.6712, 0.9862, 0.671, 0.9862, 0.6711, 0.9862, 0.6711, 0.9862, 0.671, 0.9862, 0.7513, 0.9411, 0.7512, 0.9411, 0.7512, 0.9412, 0.7513, 0.9412, 0.671, 0.9863, 0.6711, 0.9862, 0.6711, 0.9862, 0.671, 0.9863, 0.7516, 0.9411, 0.7515, 0.9412, 0.7515, 0.9412, 0.7516, 0.9411, 0.7511, 0.9413, 0.7512, 0.9412, 0.7512, 0.9412, 0.7511, 0.9412, 0.6737, 0.9411, 0.6738, 0.9411, 0.6738, 0.9411, 0.6737, 0.9411, 0.6712, 0.9863, 0.6711, 0.9863, 0.6738, 0.9528, 0.6739, 0.9527, 0.671, 0.9861, 0.671, 0.9861, 0.6738, 0.9411, 0.6737, 0.9411, 0.7511, 0.9412, 0.7512, 0.9411, 0.7512, 0.9412, 0.7511, 0.9412, 0.6739, 0.9527, 0.6738, 0.9528, 0.6738, 0.9411, 0.6739, 0.9411, 0.7511, 0.9413, 0.7511, 0.9413, 0.7512, 0.9412, 0.7512, 0.9412, 0.671, 0.9863, 0.6709, 0.9862, 0.6709, 0.9865, 0.671, 0.9866, 0.6708, 0.9863, 0.6709, 0.9863, 0.6709, 0.9865, 0.6707, 0.9865, 0.6708, 0.9862, 0.6709, 0.9862, 0.6709, 0.9862, 0.6708, 0.9862, 0.6708, 0.9862, 0.6709, 0.9862, 0.6709, 0.9862, 0.6708, 0.9862, 0.7513, 0.9412, 0.7512, 0.9412, 0.7512, 0.9412, 0.7513, 0.9412, 0.7508, 0.9412, 0.7509, 0.9412, 0.7509, 0.9412, 0.7508, 0.9412, 0.6735, 0.9411, 0.6736, 0.9411, 0.6736, 0.9411, 0.6735, 0.9411, 0.671, 0.9864, 0.6709, 0.9863, 0.6736, 0.9528, 0.6737, 0.9528, 0.671, 0.9862, 0.6709, 0.9862, 0.6709, 0.9862, 0.671, 0.9863, 0.7511, 0.9411, 0.7509, 0.9411, 0.7509, 0.9412, 0.7511, 0.9412, 0.6709, 0.986, 0.6709, 0.9861, 0.6736, 0.9411, 0.6735, 0.9411, 0.6737, 0.9528, 0.6736, 0.9528, 0.6736, 0.9411, 0.6737, 0.9411, 0.7508, 0.9411, 0.7509, 0.9411, 0.7509, 0.9412, 0.7508, 0.9412, 0.7508, 0.9412, 0.7508, 0.9412, 0.7509, 0.9412, 0.7509, 0.9412, 0.6708, 0.9862, 0.6708, 0.9862, 0.6706, 0.9865, 0.6707, 0.9865, 0.6706, 0.9862, 0.6707, 0.9863, 0.6706, 0.9865, 0.6705, 0.9864, 0.6707, 0.9861, 0.6708, 0.9861, 0.6708, 0.9861, 0.6707, 0.9861, 0.6707, 0.9862, 0.6708, 0.9862, 0.6708, 0.9862, 0.6707, 0.9862, 0.7511, 0.9413, 0.7509, 0.9412, 0.7509, 0.9412, 0.7511, 0.9412, 0.7505, 0.9411, 0.7507, 0.9412, 0.7507, 0.9412, 0.7505, 0.9411, 0.6734, 0.941, 0.6734, 0.9411, 0.6734, 0.9411, 0.6734, 0.941, 0.6708, 0.9863, 0.6707, 0.9863, 0.6734, 0.9527, 0.6735, 0.9527, 0.6708, 0.9862, 0.6708, 0.9861, 0.6708, 0.9862, 0.6708, 0.9862, 0.7508, 0.9411, 0.7507, 0.9411, 0.7507, 0.9412, 0.7508, 0.9412, 0.6708, 0.986, 0.6708, 0.986, 0.6734, 0.9411, 0.6734, 0.941, 0.6735, 0.9527, 0.6734, 0.9527, 0.6734, 0.9411, 0.6735, 0.9411, 0.7506, 0.941, 0.7507, 0.9411, 0.7507, 0.9412, 0.7505, 0.9411, 0.7505, 0.9411, 0.7505, 0.9411, 0.7507, 0.9412, 0.7507, 0.9412, 0.6707, 0.9862, 0.6706, 0.9861, 0.6704, 0.9863, 0.6705, 0.9864, 0.6705, 0.9861, 0.6706, 0.9862, 0.6704, 0.9863, 0.6703, 0.9863, 0.6706, 0.986, 0.6707, 0.9861, 0.6707, 0.9861, 0.6706, 0.986, 0.6706, 0.9861, 0.6706, 0.9861, 0.6706, 0.9861, 0.6706, 0.9861, 0.7508, 0.9412, 0.7507, 0.9412, 0.7507, 0.9412, 0.7508, 0.9412, 0.7503, 0.9409, 0.7504, 0.941, 0.7504, 0.941, 0.7503, 0.9409, 0.6732, 0.9409, 0.6733, 0.941, 0.6733, 0.941, 0.6732, 0.9409, 0.6706, 0.9862, 0.6706, 0.9862, 0.6733, 0.9526, 0.6733, 0.9527, 0.6707, 0.9861, 0.6707, 0.9861, 0.6706, 0.9861, 0.6707, 0.9862, 0.7506, 0.941, 0.7505, 0.9409, 0.7504, 0.941, 0.7505, 0.9411, 0.6707, 0.9859, 0.6707, 0.986, 0.6733, 0.941, 0.6732, 0.9409, 0.6733, 0.9527, 0.6733, 0.9526, 0.6733, 0.941, 0.6734, 0.941, 0.7504, 0.9409, 0.7505, 0.9409, 0.7504, 0.941, 0.7503, 0.9409, 0.7503, 0.9409, 0.7503, 0.9409, 0.7504, 0.941, 0.7504, 0.941, 0.6706, 0.9861, 0.6705, 0.986, 0.6703, 0.9862, 0.6703, 0.9863, 0.6704, 0.986, 0.6704, 0.986, 0.6703, 0.9862, 0.6702, 0.986, 0.6705, 0.9859, 0.6706, 0.986, 0.6706, 0.986, 0.6705, 0.9859, 0.6705, 0.9859, 0.6705, 0.986, 0.6705, 0.986, 0.6705, 0.9859, 0.7505, 0.9411, 0.7504, 0.941, 0.7504, 0.941, 0.7505, 0.9411, 0.7502, 0.9407, 0.7502, 0.9408, 0.7503, 0.9408, 0.7502, 0.9407, 0.6731, 0.9407, 0.6732, 0.9408, 0.6732, 0.9408, 0.6731, 0.9407, 0.6705, 0.9861, 0.6704, 0.986, 0.6731, 0.9525, 0.6732, 0.9525, 0.6706, 0.986, 0.6706, 0.986, 0.6705, 0.986, 0.6706, 0.9861, 0.7504, 0.9408, 0.7503, 0.9407, 0.7503, 0.9408, 0.7503, 0.9409, 0.6706, 0.9858, 0.6707, 0.9859, 0.6732, 0.9408, 0.6731, 0.9407, 0.6732, 0.9525, 0.6731, 0.9525, 0.6732, 0.9408, 0.6732, 0.9409, 0.7503, 0.9406, 0.7503, 0.9407, 0.7503, 0.9408, 0.7502, 0.9407, 0.7502, 0.9407, 0.7502, 0.9407, 0.7502, 0.9408, 0.7502, 0.9408, 0.6705, 0.9859, 0.6704, 0.9858, 0.6702, 0.9859, 0.6702, 0.986, 0.6703, 0.9858, 0.6704, 0.9859, 0.6701, 0.9859, 0.6701, 0.9858, 0.6705, 0.9858, 0.6705, 0.9858, 0.6705, 0.9858, 0.6705, 0.9858, 0.6704, 0.9858, 0.6704, 0.9858, 0.6704, 0.9858, 0.6704, 0.9858, 0.7503, 0.9409, 0.7502, 0.9408, 0.7503, 0.9408, 0.7503, 0.9409, 0.7501, 0.9404, 0.7501, 0.9405, 0.7501, 0.9405, 0.7501, 0.9404, 0.6731, 0.9406, 0.6731, 0.9407, 0.6731, 0.9407, 0.6731, 0.9406, 0.6704, 0.986, 0.6704, 0.9859, 0.6731, 0.9523, 0.6731, 0.9524, 0.6705, 0.9859, 0.6705, 0.9858, 0.6704, 0.9858, 0.6705, 0.9859, 0.7503, 0.9406, 0.7502, 0.9405, 0.7501, 0.9405, 0.7502, 0.9407, 0.6706, 0.9857, 0.6706, 0.9858, 0.6731, 0.9407, 0.6731, 0.9406, 0.6731, 0.9524, 0.6731, 0.9523, 0.6731, 0.9407, 0.6731, 0.9407, 0.7502, 0.9404, 0.7502, 0.9405, 0.7501, 0.9405, 0.7501, 0.9404, 0.7501, 0.9404, 0.7501, 0.9404, 0.7501, 0.9405, 0.7501, 0.9405, 0.6704, 0.9858, 0.6704, 0.9857, 0.6701, 0.9857, 0.6701, 0.9858, 0.6703, 0.9856, 0.6703, 0.9857, 0.6701, 0.9857, 0.6701, 0.9856, 0.6705, 0.9856, 0.6705, 0.9857, 0.6705, 0.9857, 0.6705, 0.9856, 0.6704, 0.9856, 0.6704, 0.9857, 0.6704, 0.9857, 0.6704, 0.9856, 0.7502, 0.9407, 0.7501, 0.9405, 0.7501, 0.9405, 0.7502, 0.9407, 0.7501, 0.9401, 0.7501, 0.9403, 0.7501, 0.9403, 0.7501, 0.9401, 0.6731, 0.9404, 0.6731, 0.9405, 0.6731, 0.9405, 0.6731, 0.9404, 0.6703, 0.9858, 0.6703, 0.9857, 0.673, 0.9521, 0.673, 0.9522, 0.6705, 0.9858, 0.6705, 0.9857, 0.6704, 0.9857, 0.6704, 0.9858, 0.7502, 0.9404, 0.7502, 0.9403, 0.7501, 0.9403, 0.7501, 0.9404, 0.6706, 0.9856, 0.6706, 0.9857, 0.6731, 0.9405, 0.6731, 0.9404, 0.673, 0.9522, 0.673, 0.9521, 0.6731, 0.9405, 0.6731, 0.9406, 0.7502, 0.9401, 0.7502, 0.9403, 0.7501, 0.9403, 0.7501, 0.9401, 0.7501, 0.9401, 0.7501, 0.9401, 0.7501, 0.9403, 0.7501, 0.9403, 0.6704, 0.9856, 0.6704, 0.9855, 0.6702, 0.9854, 0.6701, 0.9856, 0.6704, 0.9854, 0.6704, 0.9855, 0.6701, 0.9854, 0.6702, 0.9853, 0.6705, 0.9855, 0.6705, 0.9855, 0.6705, 0.9855, 0.6705, 0.9855, 0.6705, 0.9854, 0.6704, 0.9855, 0.6704, 0.9855, 0.6705, 0.9854, 0.7501, 0.9404, 0.7501, 0.9403, 0.7501, 0.9403, 0.7501, 0.9404, 0.7502, 0.9399, 0.7501, 0.94, 0.7501, 0.94, 0.7502, 0.9399, 0.6731, 0.9402, 0.6731, 0.9403, 0.6731, 0.9403, 0.6731, 0.9402, 0.6703, 0.9856, 0.6704, 0.9855, 0.6731, 0.9519, 0.673, 0.952, 0.6705, 0.9856, 0.6705, 0.9855, 0.6704, 0.9855, 0.6704, 0.9856, 0.7502, 0.9401, 0.7502, 0.94, 0.7501, 0.94, 0.7501, 0.9401, 0.6706, 0.9855, 0.6706, 0.9856, 0.6731, 0.9403, 0.6731, 0.9402, 0.673, 0.952, 0.6731, 0.9519, 0.6731, 0.9403, 0.6731, 0.9404, 0.7503, 0.9399, 0.7502, 0.94, 0.7501, 0.94, 0.7502, 0.9399, 0.7502, 0.9399, 0.7502, 0.9399, 0.7501, 0.94, 0.7501, 0.94, 0.6705, 0.9854, 0.6705, 0.9854, 0.6703, 0.9852, 0.6702, 0.9853, 0.6705, 0.9852, 0.6704, 0.9853, 0.6703, 0.9852, 0.6703, 0.9851, 0.6706, 0.9853, 0.6706, 0.9854, 0.6706, 0.9854, 0.6706, 0.9853, 0.6706, 0.9853, 0.6705, 0.9854, 0.6705, 0.9854, 0.6706, 0.9853, 0.7501, 0.9401, 0.7501, 0.94, 0.7501, 0.94, 0.7501, 0.9401, 0.7503, 0.9396, 0.7502, 0.9397, 0.7503, 0.9397, 0.7503, 0.9396, 0.6732, 0.9401, 0.6732, 0.9401, 0.6732, 0.9401, 0.6732, 0.94, 0.6704, 0.9854, 0.6704, 0.9853, 0.6731, 0.9517, 0.6731, 0.9518, 0.6705, 0.9855, 0.6706, 0.9854, 0.6705, 0.9854, 0.6705, 0.9854, 0.7503, 0.9399, 0.7503, 0.9398, 0.7503, 0.9397, 0.7502, 0.9399, 0.6707, 0.9854, 0.6707, 0.9855, 0.6732, 0.9401, 0.6732, 0.9401, 0.6731, 0.9518, 0.6731, 0.9517, 0.6732, 0.9401, 0.6731, 0.9402, 0.7504, 0.9397, 0.7503, 0.9398, 0.7503, 0.9397, 0.7503, 0.9396, 0.7503, 0.9396, 0.7503, 0.9396, 0.7502, 0.9397, 0.7502, 0.9397, 0.6706, 0.9853, 0.6706, 0.9852, 0.6704, 0.985, 0.6703, 0.9851, 0.6706, 0.9851, 0.6706, 0.9852, 0.6704, 0.985, 0.6705, 0.9849, 0.6707, 0.9852, 0.6707, 0.9853, 0.6707, 0.9853, 0.6707, 0.9853, 0.6707, 0.9852, 0.6706, 0.9852, 0.6706, 0.9853, 0.6707, 0.9852, 0.7502, 0.9399, 0.7502, 0.9397, 0.7503, 0.9397, 0.7502, 0.9399, 0.7505, 0.9394, 0.7504, 0.9395, 0.7504, 0.9395, 0.7505, 0.9395, 0.6734, 0.9399, 0.6733, 0.94, 0.6733, 0.94, 0.6734, 0.9399, 0.6705, 0.9852, 0.6706, 0.9852, 0.6733, 0.9516, 0.6732, 0.9517, 0.6706, 0.9853, 0.6707, 0.9853, 0.6706, 0.9853, 0.6706, 0.9853, 0.7504, 0.9397, 0.7505, 0.9396, 0.7504, 0.9395, 0.7503, 0.9396, 0.6708, 0.9854, 0.6707, 0.9854, 0.6733, 0.94, 0.6734, 0.9399, 0.6732, 0.9517, 0.6733, 0.9516, 0.6733, 0.94, 0.6732, 0.94, 0.7506, 0.9395, 0.7505, 0.9396, 0.7504, 0.9395, 0.7505, 0.9395, 0.7505, 0.9394, 0.7505, 0.9394, 0.7504, 0.9395, 0.7504, 0.9395, 0.6707, 0.9852, 0.6708, 0.9852, 0.6706, 0.9849, 0.6705, 0.9849, 0.6708, 0.985, 0.6707, 0.9851, 0.6706, 0.9849, 0.6707, 0.9848, 0.6708, 0.9852, 0.6708, 0.9852, 0.6708, 0.9852, 0.6708, 0.9852, 0.6708, 0.9851, 0.6708, 0.9852, 0.6708, 0.9852, 0.6708, 0.9851, 0.7503, 0.9396, 0.7504, 0.9395, 0.7504, 0.9395, 0.7503, 0.9396, 0.7508, 0.9393, 0.7507, 0.9394, 0.7507, 0.9394, 0.7508, 0.9393, 0.6735, 0.9399, 0.6734, 0.9399, 0.6734, 0.9399, 0.6735, 0.9399, 0.6706, 0.9851, 0.6707, 0.9851, 0.6734, 0.9515, 0.6733, 0.9515, 0.6707, 0.9852, 0.6708, 0.9852, 0.6708, 0.9852, 0.6707, 0.9852, 0.7506, 0.9395, 0.7507, 0.9395, 0.7507, 0.9394, 0.7505, 0.9395, 0.6709, 0.9853, 0.6708, 0.9853, 0.6734, 0.9399, 0.6735, 0.9399, 0.6733, 0.9515, 0.6734, 0.9515, 0.6734, 0.9399, 0.6734, 0.9399, 0.7508, 0.9394, 0.7507, 0.9395, 0.7507, 0.9394, 0.7508, 0.9393, 0.7508, 0.9393, 0.7508, 0.9393, 0.7507, 0.9394, 0.7507, 0.9394, 0.6708, 0.9851, 0.6709, 0.9851, 0.6709, 0.9848, 0.6707, 0.9848, 0.671, 0.985, 0.6709, 0.985, 0.6709, 0.9848, 0.671, 0.9848, 0.671, 0.9852, 0.6709, 0.9852, 0.6709, 0.9852, 0.671, 0.9852, 0.671, 0.9851, 0.6709, 0.9851, 0.6709, 0.9851, 0.671, 0.9851, 0.7505, 0.9394, 0.7507, 0.9394, 0.7507, 0.9394, 0.7505, 0.9395, 0.7511, 0.9393, 0.7509, 0.9393, 0.7509, 0.9393, 0.7511, 0.9393, 0.6737, 0.9398, 0.6736, 0.9398, 0.6736, 0.9398, 0.6737, 0.9398, 0.6708, 0.985, 0.6709, 0.985, 0.6736, 0.9514, 0.6735, 0.9515, 0.6708, 0.9852, 0.6709, 0.9852, 0.6709, 0.9851, 0.6708, 0.9851, 0.7508, 0.9394, 0.7509, 0.9394, 0.7509, 0.9393, 0.7508, 0.9393, 0.671, 0.9853, 0.6709, 0.9853, 0.6736, 0.9398, 0.6737, 0.9398, 0.6735, 0.9515, 0.6736, 0.9514, 0.6736, 0.9398, 0.6735, 0.9399, 0.7511, 0.9394, 0.7509, 0.9394, 0.7509, 0.9393, 0.7511, 0.9393, 0.7511, 0.9393, 0.7511, 0.9393, 0.7509, 0.9393, 0.7509, 0.9393, 0.671, 0.9851, 0.6711, 0.9851, 0.6711, 0.9848, 0.671, 0.9848, 0.6712, 0.985, 0.6711, 0.985, 0.6711, 0.9848, 0.6712, 0.9848, 0.6711, 0.9852, 0.6711, 0.9852, 0.6711, 0.9852, 0.6711, 0.9852, 0.6712, 0.9851, 0.6711, 0.9851, 0.6711, 0.9851, 0.6712, 0.9851, 0.7508, 0.9393, 0.7509, 0.9393, 0.7509, 0.9393, 0.7508, 0.9393, 0.7513, 0.9393, 0.7512, 0.9393, 0.7512, 0.9393, 0.7513, 0.9393, 0.6739, 0.9399, 0.6738, 0.9398, 0.6738, 0.9398, 0.6739, 0.9399, 0.671, 0.985, 0.6711, 0.985, 0.6738, 0.9514, 0.6737, 0.9514, 0.671, 0.9852, 0.6711, 0.9852, 0.6711, 0.9851, 0.671, 0.9851, 0.7511, 0.9394, 0.7512, 0.9394, 0.7512, 0.9393, 0.7511, 0.9393, 0.6711, 0.9853, 0.671, 0.9853, 0.6738, 0.9398, 0.6739, 0.9399, 0.6737, 0.9514, 0.6738, 0.9514, 0.6738, 0.9398, 0.6737, 0.9398, 0.7513, 0.9394, 0.7512, 0.9394, 0.7512, 0.9393, 0.7513, 0.9393, 0.7513, 0.9393, 0.7513, 0.9393, 0.7512, 0.9393, 0.7512, 0.9393, 0.6712, 0.9851, 0.6712, 0.9852, 0.6713, 0.9849, 0.6712, 0.9848, 0.6714, 0.9851, 0.6713, 0.9851, 0.6714, 0.9849, 0.6715, 0.9849, 0.6713, 0.9852, 0.6712, 0.9852, 0.6712, 0.9852, 0.6713, 0.9853, 0.6713, 0.9852, 0.6712, 0.9852, 0.6712, 0.9852, 0.6713, 0.9852, 0.7511, 0.9393, 0.7512, 0.9393, 0.7512, 0.9393, 0.7511, 0.9393, 0.7516, 0.9394, 0.7515, 0.9394, 0.7515, 0.9394, 0.7516, 0.9395, 0.6741, 0.9399, 0.674, 0.9399, 0.674, 0.9399, 0.6741, 0.9399, 0.6712, 0.985, 0.6713, 0.9851, 0.674, 0.9515, 0.6739, 0.9515, 0.6711, 0.9852, 0.6712, 0.9852, 0.6712, 0.9852, 0.6712, 0.9851, 0.7513, 0.9394, 0.7514, 0.9395, 0.7515, 0.9394, 0.7513, 0.9393, 0.6712, 0.9854, 0.6711, 0.9853, 0.674, 0.9399, 0.6741, 0.9399, 0.6739, 0.9515, 0.674, 0.9515, 0.674, 0.9399, 0.6739, 0.9399, 0.7515, 0.9395, 0.7514, 0.9395, 0.7515, 0.9394, 0.7516, 0.9395, 0.7516, 0.9394, 0.7516, 0.9394, 0.7515, 0.9394, 0.7515, 0.9394, 0.7513, 0.9393, 0.7515, 0.9394, 0.7515, 0.9394, 0.7513, 0.9393])
me_cylinder.materials.append(mat_dishmatetial)
me_cylinder.use_remesh_fix_poles = True
me_cylinder.use_remesh_preserve_attributes = False
me_cylinder.update()

# ---- objects
ob_dish1 = bpy.data.objects.new('Dish1', me_cylinder)

# ---- transforms, parenting, visibility, modifiers, constraints
ob_dish1.location = (-6.435e-08, 2.438e-08, 0.0)

# ---- collection membership
col_collection.objects.link(ob_dish1)

# ---- scene / render settings (as saved in the file)
scene.frame_start = 1; scene.frame_end = 250; scene.frame_set(2)
scene.render.engine = 'CYCLES'
scene.cycles.sampling_pattern = 'TABULATED_SOBOL'
scene.cycles.use_light_tree = False
scene.view_settings.view_transform = 'Filmic'
bpy.context.view_layer.update()

# ---- added for rendering (the .blend has no active camera and no usable light): camera, sun
cam_auto = bpy.data.cameras.new('AutoCamera')
cam_auto.lens = 50.0
cam_auto.sensor_width = 36.0
cam_auto.clip_end = 1000.0
ob_auto_camera = bpy.data.objects.new('AutoCamera', cam_auto)
scene.collection.objects.link(ob_auto_camera)
ob_auto_camera.location = (4.1354, -4.96248, 3.33923)
ob_auto_camera.rotation_euler = (1.09748, -7.21219e-08, 0.694738)
scene.camera = ob_auto_camera
light_auto_sun = bpy.data.lights.new('AutoSun', 'SUN')
light_auto_sun.energy = 3.0
light_auto_sun.angle = 0.0523599
ob_auto_sun = bpy.data.objects.new('AutoSun', light_auto_sun)
scene.collection.objects.link(ob_auto_sun)
ob_auto_sun.rotation_euler = (0.872665, 0.174533, 0.523599)
bpy.context.view_layer.update()
